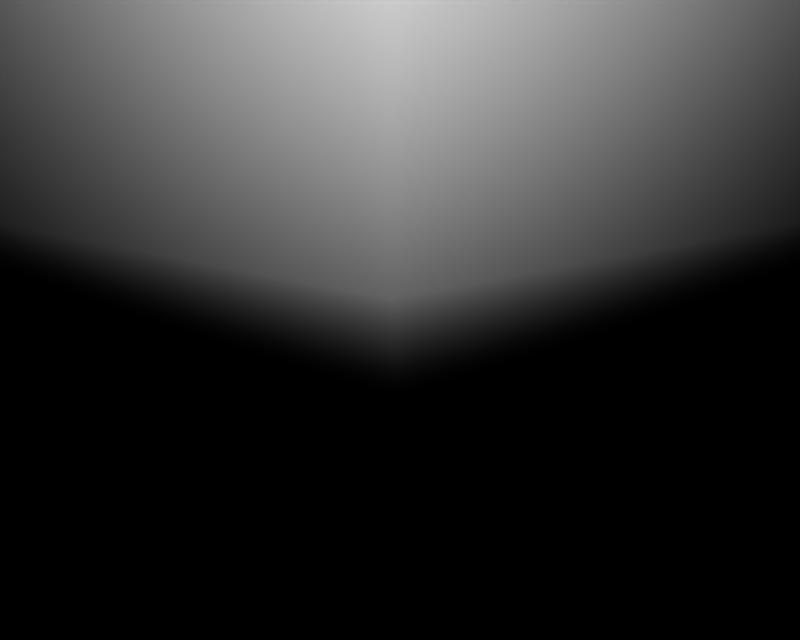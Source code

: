 # Source: BR_Shiftry.blend  (saved by Blender 2.66.1; exported with 4.5.12 LTS)
import bpy
from mathutils import Matrix  # noqa: F401  (used for matrix-valued properties, if any)

bpy.ops.wm.read_factory_settings(use_empty=True)
scene = bpy.context.scene
scene.name = '1'

# ---- collections
col_collection_1 = bpy.data.collections.new('Collection 1'); scene.collection.children.link(col_collection_1)

# ---- materials (node trees are filled in below, after node groups)
mat_mat_14 = bpy.data.materials.new('mat_14')
mat_mat_14.alpha_threshold = 0.0
mat_mat_14.specular_color = (0.5, 0.5, 0.5)
mat_mat_14.roughness = 0.5
mat_mat_0 = bpy.data.materials.new('mat_0')
mat_mat_0.alpha_threshold = 0.0
mat_mat_0.specular_color = (0.5, 0.5, 0.5)
mat_mat_0.roughness = 0.5
mat_mat_1 = bpy.data.materials.new('mat_1')
mat_mat_1.alpha_threshold = 0.0
mat_mat_1.specular_color = (0.5, 0.5, 0.5)
mat_mat_1.roughness = 0.5
mat_mat_10 = bpy.data.materials.new('mat_10')
mat_mat_10.alpha_threshold = 0.0
mat_mat_10.specular_color = (0.5, 0.5, 0.5)
mat_mat_10.roughness = 0.5
mat_mat_13 = bpy.data.materials.new('mat_13')
mat_mat_13.alpha_threshold = 0.0
mat_mat_13.specular_color = (0.5, 0.5, 0.5)
mat_mat_13.roughness = 0.5
mat_mat_2 = bpy.data.materials.new('mat_2')
mat_mat_2.alpha_threshold = 0.0
mat_mat_2.specular_color = (0.5, 0.5, 0.5)
mat_mat_2.roughness = 0.5
mat_mat_3 = bpy.data.materials.new('mat_3')
mat_mat_3.alpha_threshold = 0.0
mat_mat_3.specular_color = (0.5, 0.5, 0.5)
mat_mat_3.roughness = 0.5
mat_mat_4 = bpy.data.materials.new('mat_4')
mat_mat_4.alpha_threshold = 0.0
mat_mat_4.specular_color = (0.5, 0.5, 0.5)
mat_mat_4.roughness = 0.5
mat_mat_5 = bpy.data.materials.new('mat_5')
mat_mat_5.alpha_threshold = 0.0
mat_mat_5.specular_color = (0.5, 0.5, 0.5)
mat_mat_5.roughness = 0.5
mat_mat_12 = bpy.data.materials.new('mat_12')
mat_mat_12.alpha_threshold = 0.0
mat_mat_12.specular_color = (0.5, 0.5, 0.5)
mat_mat_12.roughness = 0.5
mat_mat_6 = bpy.data.materials.new('mat_6')
mat_mat_6.alpha_threshold = 0.0
mat_mat_6.specular_color = (0.5, 0.5, 0.5)
mat_mat_6.roughness = 0.5
mat_mat_7 = bpy.data.materials.new('mat_7')
mat_mat_7.alpha_threshold = 0.0
mat_mat_7.specular_color = (0.5, 0.5, 0.5)
mat_mat_7.roughness = 0.5
mat_mat_11 = bpy.data.materials.new('mat_11')
mat_mat_11.alpha_threshold = 0.0
mat_mat_11.specular_color = (0.5, 0.5, 0.5)
mat_mat_11.roughness = 0.5
mat_mat_8 = bpy.data.materials.new('mat_8')
mat_mat_8.alpha_threshold = 0.0
mat_mat_8.specular_color = (0.5, 0.5, 0.5)
mat_mat_8.roughness = 0.5
mat_mat_9 = bpy.data.materials.new('mat_9')
mat_mat_9.alpha_threshold = 0.0
mat_mat_9.specular_color = (0.5, 0.5, 0.5)
mat_mat_9.roughness = 0.5

# ---- material node trees

# ---- cameras
cam_camera_001 = bpy.data.cameras.new('Camera.001')
cam_camera_001.passepartout_alpha = 0.2
cam_camera_001.clip_end = 100.0
cam_camera_001.lens = 35.0
cam_camera_001.sensor_width = 32.0
cam_camera_001.sensor_height = 18.0
cam_camera_001.show_passepartout = False
cam_camera_001.show_safe_areas = True
cam_camera_001.dof.focus_distance = 0.0
cam_camera_001.dof.aperture_fstop = 128.0

# ---- lights
light_lamp = bpy.data.lights.new('Lamp', 'POINT')
light_lamp.transmission_factor = 0.0
light_lamp.energy = 103.0
light_lamp.shadow_buffer_clip_start = 0.5
light_lamp.shadow_soft_size = 1.0
light_lamp.shadow_maximum_resolution = 0.006
light_lamp.use_absolute_resolution = True
light_lamp.cycles.use_multiple_importance_sampling = False

# ---- meshes
me_dirteng_mat_14 = bpy.data.meshes.new('dirteng_mat_14')
me_dirteng_mat_14.from_pydata([(7.375, 7.653, 0.1074), (7.703, 7.653, -0.7343), (6.8, 7.653, -0.45), (7.126, 7.54, -0.2554), (5.535, 7.653, 0.3696), (6.8, 7.653, -0.45), (6.071, 7.462, 0.794), (7.375, 7.653, 0.1074), (6.529, 7.653, 1.186), (5.535, 7.653, 0.3696), (6.529, 7.653, 1.186), (4.987, 7.653, 1.216), (5.57, 7.652, 1.445), (6.8, 7.653, 4.409), (7.703, 7.649, 4.516), (7.375, 7.653, 3.594), (6.071, 7.462, 2.988), (6.8, 7.653, 4.409), (5.535, 7.651, 3.524), (7.121, 7.54, 4.037), (6.529, 7.651, 2.596), (7.375, 7.653, 3.594), (6.529, 7.651, 2.596), (5.535, 7.651, 3.524), (5.57, 7.652, 2.337), (4.987, 7.653, 2.565), (8.802, 7.652, 2.435), (9.786, 7.648, 1.891), (8.802, 7.652, 1.347), (7.034, 7.44, 1.891), (8.802, 7.652, 2.435), (7.034, 7.65, 2.807), (8.756, 7.527, 1.891), (7.034, 7.65, 0.9747), (8.802, 7.652, 1.347), (7.034, 7.65, 0.9747), (7.034, 7.65, 2.807), (5.57, 7.652, 1.445), (5.311, 7.446, 1.905), (5.57, 7.652, 2.337), (-6.829, 7.653, -0.45), (-7.732, 7.653, -0.5473), (-7.404, 7.653, 0.1074), (-6.1, 7.462, 0.794), (-6.829, 7.653, -0.45), (-5.564, 7.653, 0.3696), (-7.15, 7.215, -0.08498), (-6.558, 7.653, 1.186), (-7.404, 7.653, 0.1074), (-6.558, 7.653, 1.186), (-5.564, 7.653, 0.3696), (-5.599, 7.652, 1.445), (-5.016, 7.653, 1.216), (-7.404, 7.653, 3.594), (-7.732, 7.649, 4.516), (-6.829, 7.653, 4.409), (-7.15, 7.54, 4.037), (-5.564, 7.651, 3.524), (-6.829, 7.653, 4.409), (-6.1, 7.462, 2.988), (-7.404, 7.653, 3.594), (-6.558, 7.651, 2.596), (-5.564, 7.651, 3.524), (-6.558, 7.651, 2.596), (-5.016, 7.653, 2.565), (-5.599, 7.652, 2.337), (-8.831, 7.653, 1.347), (-9.815, 7.653, 1.891), (-8.831, 7.653, 2.435), (-8.785, 7.527, 1.891), (-7.062, 7.65, 2.807), (-8.831, 7.653, 2.435), (-7.062, 7.44, 1.891), (-8.831, 7.653, 1.347), (-7.062, 7.653, 0.9747), (-7.062, 7.65, 2.807), (-7.062, 7.653, 0.9747), (-5.34, 7.446, 1.905), (-5.599, 7.652, 1.445), (-5.599, 7.652, 2.337), (7.703, 7.653, -0.7343), (5.158, 7.425, 1.421), (7.703, 7.649, 4.516), (5.158, 7.425, 2.361), (9.786, 7.648, 1.891), (4.796, 7.416, 1.9), (4.79, 7.67, 1.686), (4.79, 7.67, 2.115), (-7.732, 7.653, -0.5473), (-5.187, 7.425, 1.421), (-7.732, 7.649, 4.516), (-5.187, 7.425, 2.361), (-9.815, 7.653, 1.891), (-4.824, 7.416, 1.9), (-4.819, 7.67, 2.115), (-4.819, 7.67, 1.686)], [], [(0, 1, 2), (3, 4, 5), (3, 6, 4), (7, 6, 3), (7, 8, 6), (9, 0, 2), (10, 0, 9), (11, 10, 9), (11, 12, 10), (13, 14, 15), (16, 17, 18), (16, 19, 17), (20, 19, 16), (20, 21, 19), (22, 13, 15), (22, 23, 13), (24, 23, 22), (24, 25, 23), (26, 27, 28), (29, 30, 31), (29, 32, 30), (33, 32, 29), (33, 34, 32), (35, 26, 28), (35, 36, 26), (12, 36, 35), (12, 24, 36), (29, 37, 33), (29, 38, 37), (31, 38, 29), (31, 39, 38), (40, 41, 42), (43, 44, 45), (43, 46, 44), (47, 46, 43), (47, 48, 46), (49, 40, 42), (49, 50, 40), (51, 50, 49), (51, 52, 50), (53, 54, 55), (56, 57, 58), (56, 59, 57), (60, 59, 56), (60, 61, 59), (62, 53, 55), (62, 63, 53), (64, 63, 62), (64, 65, 63), (66, 67, 68), (69, 70, 71), (69, 72, 70), (73, 72, 69), (73, 74, 72), (75, 66, 68), (75, 76, 66), (65, 76, 75), (65, 51, 76), (77, 74, 78), (77, 72, 74), (79, 72, 77), (79, 70, 72), (3, 80, 7), (3, 5, 80), (4, 81, 11), (4, 6, 81), (37, 81, 6), (6, 8, 37), (82, 19, 21), (82, 17, 19), (83, 18, 25), (83, 16, 18), (39, 16, 83), (39, 20, 16), (84, 32, 34), (84, 30, 32), (83, 38, 39), (83, 81, 38), (85, 81, 83), (85, 11, 81), (86, 11, 85), (86, 12, 11), (87, 12, 86), (87, 24, 12), (25, 24, 87), (87, 85, 25), (83, 25, 85), (81, 37, 38), (88, 46, 48), (88, 44, 46), (89, 45, 52), (89, 43, 45), (78, 43, 89), (78, 47, 43), (56, 90, 60), (56, 58, 90), (57, 91, 64), (57, 59, 91), (79, 91, 59), (59, 61, 79), (69, 92, 73), (69, 71, 92), (77, 91, 79), (77, 89, 91), (78, 89, 77), (93, 91, 89), (93, 64, 91), (94, 64, 93), (94, 65, 64), (51, 65, 94), (94, 95, 51), (52, 51, 95), (95, 93, 52), (89, 52, 93)])
me_dirteng_mat_14.polygons.foreach_set('use_smooth', [True] * 114)
_k = set([(0, 1), (0, 10), (1, 2), (2, 9), (4, 5), (4, 11), (5, 80), (7, 8), (7, 80), (8, 37), (9, 11), (10, 12), (12, 35), (13, 14), (13, 23), (14, 15), (15, 22), (17, 18), (17, 82), (18, 25), (20, 21), (20, 39), (21, 82), (22, 24), (23, 25), (24, 36), (26, 27), (26, 36), (27, 28), (28, 35), (30, 31), (30, 84), (31, 39), (33, 34), (33, 37), (34, 84), (40, 41), (40, 50), (41, 42), (42, 49), (44, 45), (44, 88), (45, 52), (47, 48), (47, 78), (48, 88), (49, 51), (50, 52), (51, 76), (53, 54), (53, 63), (54, 55), (55, 62), (57, 58), (57, 64), (58, 90), (60, 61), (60, 90), (61, 79), (62, 64), (63, 65), (65, 75), (66, 67), (66, 76), (67, 68), (68, 75), (70, 71), (70, 79), (71, 92), (73, 74), (73, 92), (74, 78), (85, 86), (85, 87), (86, 87), (93, 94), (93, 95), (94, 95)])
me_dirteng_mat_14.attributes.new('sharp_edge', 'BOOLEAN', 'EDGE').data.foreach_set('value', [ (min(e.vertices), max(e.vertices)) in _k for e in me_dirteng_mat_14.edges])
_uv = me_dirteng_mat_14.uv_layers.new(name='UVTex')
_uv.uv.foreach_set('vector', [0.1796, 0.6488, 0.4022, 0.8802, 0.7477, 0.6806, 0.4472, 0.6703, 0.9126, 0.2553, 0.7477, 0.6806, 0.4472, 0.6703, 0.4472, 0.2553, 0.9126, 0.2553, 0.1796, 0.6488, 0.4472, 0.2553, 0.4472, 0.6703, 0.1796, 0.6488, 0.07877, 0.2684, 0.4472, 0.2553, 0.9126, 0.2553, 0.1796, 0.6488, 0.7477, 0.6806, 0.07877, 0.2684, 0.1796, 0.6488, 0.9126, 0.2553, 0.7343, -0.04254, 0.07877, 0.2684, 0.9126, 0.2553, 0.7343, -0.04254, 0.3824, 0.02745, 0.07877, 0.2684, 0.2208, 0.6171, 0.5714, 0.7885, 0.8229, 0.5573, 0.5108, 0.2235, 0.2208, 0.6171, 0.04528, 0.2362, 0.5108, 0.2235, 0.5212, 0.5995, 0.2208, 0.6171, 0.8797, 0.2252, 0.5212, 0.5995, 0.5108, 0.2235, 0.8797, 0.2252, 0.8229, 0.5573, 0.5212, 0.5995, 0.8797, 0.2252, 0.2208, 0.6171, 0.8229, 0.5573, 0.8797, 0.2252, 0.04528, 0.2362, 0.2208, 0.6171, 0.57, 0.01522, 0.04528, 0.2362, 0.8797, 0.2252, 0.57, 0.01522, 0.2163, -0.03853, 0.04528, 0.2362, 0.2121, 0.7803, 0.4835, 0.9739, 0.7549, 0.7803, 0.4915, 0.3815, 0.2121, 0.7803, -0.02391, 0.3815, 0.4915, 0.3815, 0.4835, 0.7713, 0.2121, 0.7803, 1.007, 0.3815, 0.4835, 0.7713, 0.4915, 0.3815, 1.007, 0.3815, 0.7549, 0.7803, 0.4835, 0.7713, 1.007, 0.3815, 0.2121, 0.7803, 0.7549, 0.7803, 1.007, 0.3815, -0.02391, 0.3815, 0.2121, 0.7803, 0.744, 0.01211, -0.02391, 0.3815, 1.007, 0.3815, 0.744, 0.01211, 0.2542, 0.01211, -0.02391, 0.3815, 0.4915, 0.3815, 0.744, 0.01211, 1.007, 0.3815, 0.4915, 0.3815, 0.4912, -0.03928, 0.744, 0.01211, -0.02391, 0.3815, 0.4912, -0.03928, 0.4915, 0.3815, -0.02391, 0.3815, 0.2542, 0.01211, 0.4912, -0.03928, 0.7477, 0.6806, 0.4022, 0.8802, 0.1796, 0.6488, 0.4472, 0.2553, 0.7477, 0.6806, 0.9126, 0.2553, 0.4472, 0.2553, 0.4472, 0.6703, 0.7477, 0.6806, 0.07877, 0.2684, 0.4472, 0.6703, 0.4472, 0.2553, 0.07877, 0.2684, 0.1796, 0.6488, 0.4472, 0.6703, 0.07877, 0.2684, 0.7477, 0.6806, 0.1796, 0.6488, 0.07877, 0.2684, 0.9126, 0.2553, 0.7477, 0.6806, 0.3824, 0.02745, 0.9126, 0.2553, 0.07877, 0.2684, 0.3824, 0.02745, 0.7343, -0.04254, 0.9126, 0.2553, 0.8229, 0.5573, 0.5714, 0.7885, 0.2208, 0.6171, 0.5212, 0.5995, 0.04528, 0.2362, 0.2208, 0.6171, 0.5212, 0.5995, 0.5108, 0.2235, 0.04528, 0.2362, 0.8229, 0.5573, 0.5108, 0.2235, 0.5212, 0.5995, 0.8229, 0.5573, 0.8797, 0.2252, 0.5108, 0.2235, 0.04528, 0.2362, 0.8229, 0.5573, 0.2208, 0.6171, 0.04528, 0.2362, 0.8797, 0.2252, 0.8229, 0.5573, 0.2163, -0.03853, 0.8797, 0.2252, 0.04528, 0.2362, 0.2163, -0.03853, 0.57, 0.01522, 0.8797, 0.2252, 0.7549, 0.7803, 0.4835, 0.9739, 0.2121, 0.7803, 0.4835, 0.7713, -0.02391, 0.3815, 0.2121, 0.7803, 0.4835, 0.7713, 0.4915, 0.3815, -0.02391, 0.3815, 0.7549, 0.7803, 0.4915, 0.3815, 0.4835, 0.7713, 0.7549, 0.7803, 1.007, 0.3815, 0.4915, 0.3815, -0.02391, 0.3815, 0.7549, 0.7803, 0.2121, 0.7803, -0.02391, 0.3815, 1.007, 0.3815, 0.7549, 0.7803, 0.2542, 0.01211, 1.007, 0.3815, -0.02391, 0.3815, 0.2542, 0.01211, 0.744, 0.01211, 1.007, 0.3815, 0.4912, -0.03928, 1.007, 0.3815, 0.744, 0.01211, 0.4912, -0.03928, 0.4915, 0.3815, 1.007, 0.3815, 0.2542, 0.01211, 0.4915, 0.3815, 0.4912, -0.03928, 0.2542, 0.01211, -0.02391, 0.3815, 0.4915, 0.3815, 0.4472, 0.6703, 0.4022, 0.8802, 0.1796, 0.6488, 0.4472, 0.6703, 0.7477, 0.6806, 0.4022, 0.8802, 0.9126, 0.2553, 0.5717, -0.04933, 0.7343, -0.04254, 0.9126, 0.2553, 0.4472, 0.2553, 0.5717, -0.04933, 0.3824, 0.02745, 0.5717, -0.04933, 0.4472, 0.2553, 0.4472, 0.2553, 0.07877, 0.2684, 0.3824, 0.02745, 0.5714, 0.7885, 0.5212, 0.5995, 0.8229, 0.5573, 0.5714, 0.7885, 0.2208, 0.6171, 0.5212, 0.5995, 0.3786, -0.04909, 0.04528, 0.2362, 0.2163, -0.03853, 0.3786, -0.04909, 0.5108, 0.2235, 0.04528, 0.2362, 0.57, 0.01522, 0.5108, 0.2235, 0.3786, -0.04909, 0.57, 0.01522, 0.8797, 0.2252, 0.5108, 0.2235, 0.4835, 0.9739, 0.4835, 0.7713, 0.7549, 0.7803, 0.4835, 0.9739, 0.2121, 0.7803, 0.4835, 0.7713, 0.2408, -0.06965, 0.4912, -0.03928, 0.2542, 0.01211, 0.2408, -0.06965, 0.7572, -0.06965, 0.4912, -0.03928, 0.4939, -0.1415, 0.7572, -0.06965, 0.2408, -0.06965, 0.4939, -0.1415, 0.8695, -0.1034, 0.7572, -0.06965, 0.6117, -0.1425, 0.8695, -0.1034, 0.4939, -0.1415, 0.6117, -0.1425, 0.744, 0.01211, 0.8695, -0.1034, 0.3762, -0.1425, 0.744, 0.01211, 0.6117, -0.1425, 0.3762, -0.1425, 0.2542, 0.01211, 0.744, 0.01211, 0.1286, -0.1034, 0.2542, 0.01211, 0.3762, -0.1425, 0.3762, -0.1425, 0.4939, -0.1415, 0.1286, -0.1034, 0.2408, -0.06965, 0.1286, -0.1034, 0.4939, -0.1415, 0.7572, -0.06965, 0.744, 0.01211, 0.4912, -0.03928, 0.4022, 0.8802, 0.4472, 0.6703, 0.1796, 0.6488, 0.4022, 0.8802, 0.7477, 0.6806, 0.4472, 0.6703, 0.5717, -0.04933, 0.9126, 0.2553, 0.7343, -0.04254, 0.5717, -0.04933, 0.4472, 0.2553, 0.9126, 0.2553, 0.3824, 0.02745, 0.4472, 0.2553, 0.5717, -0.04933, 0.3824, 0.02745, 0.07877, 0.2684, 0.4472, 0.2553, 0.5212, 0.5995, 0.5714, 0.7885, 0.8229, 0.5573, 0.5212, 0.5995, 0.2208, 0.6171, 0.5714, 0.7885, 0.04528, 0.2362, 0.3786, -0.04909, 0.2163, -0.03853, 0.04528, 0.2362, 0.5108, 0.2235, 0.3786, -0.04909, 0.57, 0.01522, 0.3786, -0.04909, 0.5108, 0.2235, 0.5108, 0.2235, 0.8797, 0.2252, 0.57, 0.01522, 0.4835, 0.7713, 0.4835, 0.9739, 0.7549, 0.7803, 0.4835, 0.7713, 0.2121, 0.7803, 0.4835, 0.9739, 0.4912, -0.03928, 0.2408, -0.06965, 0.2542, 0.01211, 0.4912, -0.03928, 0.7572, -0.06965, 0.2408, -0.06965, 0.744, 0.01211, 0.7572, -0.06965, 0.4912, -0.03928, 0.4939, -0.1415, 0.2408, -0.06965, 0.7572, -0.06965, 0.4939, -0.1415, 0.1286, -0.1034, 0.2408, -0.06965, 0.3762, -0.1425, 0.1286, -0.1034, 0.4939, -0.1415, 0.3762, -0.1425, 0.2542, 0.01211, 0.1286, -0.1034, 0.744, 0.01211, 0.2542, 0.01211, 0.3762, -0.1425, 0.3762, -0.1425, 0.6117, -0.1425, 0.744, 0.01211, 0.8695, -0.1034, 0.744, 0.01211, 0.6117, -0.1425, 0.6117, -0.1425, 0.4939, -0.1415, 0.8695, -0.1034, 0.7572, -0.06965, 0.8695, -0.1034, 0.4939, -0.1415])
me_dirteng_mat_14.materials.append(mat_mat_14)
me_dirteng_mat_14.use_remesh_preserve_volume = False
me_dirteng_mat_14.use_remesh_preserve_attributes = False
me_dirteng_mat_14.use_mirror_vertex_groups = False
me_dirteng_mat_14.update()
me_dirteng_mat_0 = bpy.data.meshes.new('dirteng_mat_0')
me_dirteng_mat_0.from_pydata([(1.367, 10.8, 2.029), (1.826, 10.34, 2.089), (1.774, 11.72, 1.931), (1.429, 9.624, 2.176), (1.902, 10.26, 1.308), (2.477, 11.01, 0.9989), (2.282, 11.4, 2.031), (2.523, 11.94, 1.323), (2.167, 12.43, 1.325), (2.868, 13.1, 0.7011), (2.655, 11.93, 0.6798), (-1.816, 11.72, 1.931), (-1.826, 10.34, 2.089), (-1.408, 10.8, 2.029), (-2.282, 11.35, 1.772), (-2.565, 11.94, 1.323), (-2.519, 11.01, 0.9989), (-2.697, 11.93, 0.6798), (-2.91, 13.1, 0.7011), (-2.209, 12.43, 1.325), (-1.944, 10.26, 1.308), (-1.471, 9.624, 2.176)], [], [(0, 1, 2), (0, 3, 1), (4, 1, 3), (4, 5, 1), (6, 1, 5), (6, 2, 1), (7, 2, 6), (7, 8, 2), (8, 7, 9), (7, 10, 9), (10, 7, 5), (7, 6, 5), (11, 12, 13), (11, 14, 12), (15, 14, 11), (15, 16, 14), (17, 16, 15), (15, 18, 17), (19, 18, 15), (15, 11, 19), (16, 12, 14), (16, 20, 12), (21, 12, 20), (21, 13, 12)])
me_dirteng_mat_0.polygons.foreach_set('use_smooth', [True] * 24)
_k = set([(0, 2), (0, 3), (2, 8), (3, 4), (4, 5), (5, 10), (8, 9), (9, 10), (11, 13), (11, 19), (13, 21), (16, 17), (16, 20), (17, 18), (18, 19), (20, 21)])
me_dirteng_mat_0.attributes.new('sharp_edge', 'BOOLEAN', 'EDGE').data.foreach_set('value', [ (min(e.vertices), max(e.vertices)) in _k for e in me_dirteng_mat_0.edges])
_uv = me_dirteng_mat_0.uv_layers.new(name='UVTex')
_uv.uv.foreach_set('vector', [0.07987, 0.3773, 0.4315, 0.2849, -0.09626, 0.681, 0.07987, 0.3773, 0.4994, 0.03468, 0.4315, 0.2849, 0.9878, 0.3773, 0.4315, 0.2849, 0.4994, 0.03468, 0.9878, 0.3773, 1.085, 0.681, 0.4315, 0.2849, 0.3707, 0.645, 0.4315, 0.2849, 1.085, 0.681, 0.3707, 0.645, -0.09626, 0.681, 0.4315, 0.2849, 0.4941, 0.896, -0.09626, 0.681, 0.3707, 0.645, 0.4941, 0.896, 0.1214, 0.9926, -0.09626, 0.681, 0.4994, 1.327, 0.1214, 0.9926, 0.4941, 0.896, 0.4941, 0.896, 0.9395, 0.9926, 0.4994, 1.327, 1.085, 0.681, 0.9395, 0.9926, 0.4941, 0.896, 0.4941, 0.896, 0.3707, 0.645, 1.085, 0.681, -0.09626, 0.681, 0.4315, 0.2849, 0.07987, 0.3773, -0.09626, 0.681, 0.3707, 0.645, 0.4315, 0.2849, 0.4941, 0.896, 0.3707, 0.645, -0.09626, 0.681, 0.4941, 0.896, 1.085, 0.681, 0.3707, 0.645, 0.9395, 0.9926, 1.085, 0.681, 0.4941, 0.896, 0.4941, 0.896, 0.4994, 1.327, 0.9395, 0.9926, 0.1214, 0.9926, 0.4994, 1.327, 0.4941, 0.896, 0.4941, 0.896, -0.09626, 0.681, 0.1214, 0.9926, 1.085, 0.681, 0.4315, 0.2849, 0.3707, 0.645, 1.085, 0.681, 0.9878, 0.3773, 0.4315, 0.2849, 0.4994, 0.03468, 0.4315, 0.2849, 0.9878, 0.3773, 0.4994, 0.03468, 0.07987, 0.3773, 0.4315, 0.2849])
me_dirteng_mat_0.materials.append(mat_mat_0)
me_dirteng_mat_0.use_remesh_preserve_volume = False
me_dirteng_mat_0.use_remesh_preserve_attributes = False
me_dirteng_mat_0.use_mirror_vertex_groups = False
me_dirteng_mat_0.update()
me_dirteng_mat_1 = bpy.data.meshes.new('dirteng_mat_1')
me_dirteng_mat_1.from_pydata([(1.367, 10.8, 2.029), (1.902, 10.26, 1.308), (1.429, 9.624, 2.176), (1.968, 11.34, 1.271), (1.774, 11.72, 1.931), (2.167, 12.43, 1.325), (2.655, 11.93, 0.6798), (2.477, 11.01, 0.9989), (2.868, 13.1, 0.7011), (-1.944, 10.26, 1.308), (-1.408, 10.8, 2.029), (-1.471, 9.624, 2.176), (-2.01, 11.34, 1.271), (-2.519, 11.01, 0.9989), (-2.697, 11.93, 0.6798), (-2.209, 12.43, 1.325), (-1.816, 11.72, 1.931), (-2.91, 13.1, 0.7011), (-0.02098, 8.699, 3.177), (-0.2371, 8.847, 4.607), (-0.43, 8.896, 3.454), (-0.01267, 8.694, 4.534), (0.2055, 8.849, 4.607), (0.09245, 8.764, 5.578), (-0.01724, 9.108, 4.677), (-0.01433, 8.883, 5.717), (-0.1094, 8.763, 5.581), (-0.1696, 9.494, 3.489), (0.1106, 9.499, 3.486), (0.3897, 8.9, 3.455)], [], [(0, 1, 2), (0, 3, 1), (3, 0, 4), (4, 5, 3), (6, 3, 5), (6, 7, 3), (1, 3, 7), (5, 8, 6), (9, 10, 11), (9, 12, 10), (13, 12, 9), (13, 14, 12), (15, 12, 14), (15, 16, 12), (10, 12, 16), (14, 17, 15), (18, 19, 20), (18, 21, 19), (22, 21, 18), (22, 23, 21), (24, 23, 22), (24, 25, 23), (26, 25, 24), (26, 23, 25), (21, 23, 26), (26, 19, 21), (24, 19, 26), (24, 27, 19), (28, 27, 24), (24, 22, 28), (29, 28, 22), (22, 18, 29), (27, 20, 19)])
me_dirteng_mat_1.polygons.foreach_set('use_smooth', [True] * 33)
_k = set([(0, 2), (0, 4), (1, 2), (1, 7), (4, 5), (5, 8), (6, 7), (6, 8), (9, 11), (9, 13), (10, 11), (10, 16), (13, 14), (14, 17), (15, 16), (15, 17), (18, 20), (18, 29), (20, 27), (27, 28), (28, 29)])
me_dirteng_mat_1.attributes.new('sharp_edge', 'BOOLEAN', 'EDGE').data.foreach_set('value', [ (min(e.vertices), max(e.vertices)) in _k for e in me_dirteng_mat_1.edges])
_uv = me_dirteng_mat_1.uv_layers.new(name='UVTex')
_uv.uv.foreach_set('vector', [0.1491, 0.2651, 0.9178, 0.2651, 0.5043, -0.125, 0.1491, 0.2651, 0.5516, 0.5015, 0.9178, 0.2651, 0.5516, 0.5015, 0.1491, 0.2651, 0.0, 0.5, 0.0, 0.5, 0.1842, 0.7411, 0.5516, 0.5015, 0.8769, 0.7411, 0.5516, 0.5015, 0.1842, 0.7411, 0.8769, 0.7411, 1.0, 0.5, 0.5516, 0.5015, 0.9178, 0.2651, 0.5516, 0.5015, 1.0, 0.5, 0.1842, 0.7411, 0.5043, 1.0, 0.8769, 0.7411, 0.9178, 0.2651, 0.1491, 0.2651, 0.5043, -0.125, 0.9178, 0.2651, 0.5516, 0.5015, 0.1491, 0.2651, 1.0, 0.5, 0.5516, 0.5015, 0.9178, 0.2651, 1.0, 0.5, 0.8769, 0.7411, 0.5516, 0.5015, 0.1842, 0.7411, 0.5516, 0.5015, 0.8769, 0.7411, 0.1842, 0.7411, 0.0, 0.5, 0.5516, 0.5015, 0.1491, 0.2651, 0.5516, 0.5015, 0.0, 0.5, 0.8769, 0.7411, 0.5043, 1.0, 0.1842, 0.7411, 0.5015, -0.2056, 0.102, 0.3138, -0.2362, 0.199, 0.5015, -0.2056, 0.5034, 0.02688, 0.102, 0.3138, 0.8972, 0.3115, 0.5034, 0.02688, 0.5015, -0.2056, 0.8972, 0.3115, 0.6866, 0.3357, 0.5034, 0.02688, 0.5007, 0.7868, 0.6866, 0.3357, 0.8972, 0.3115, 0.5007, 0.7868, 0.4957, 0.5735, 0.6866, 0.3357, 0.3239, 0.3377, 0.4957, 0.5735, 0.5007, 0.7868, 0.3239, 0.3377, 0.6866, 0.3357, 0.4957, 0.5735, 0.5034, 0.02688, 0.6866, 0.3357, 0.3239, 0.3377, 0.3239, 0.3377, 0.102, 0.3138, 0.5034, 0.02688, 0.5007, 0.7868, 0.102, 0.3138, 0.3239, 0.3377, 0.5007, 0.7868, 0.2406, 1.264, 0.102, 0.3138, 0.7442, 1.267, 0.2406, 1.264, 0.5007, 0.7868, 0.5007, 0.7868, 0.8972, 0.3115, 0.7442, 1.267, 1.236, 0.1946, 0.7442, 1.267, 0.8972, 0.3115, 0.8972, 0.3115, 0.5015, -0.2056, 1.236, 0.1946, 0.2406, 1.264, -0.2362, 0.199, 0.102, 0.3138])
me_dirteng_mat_1.materials.append(mat_mat_1)
me_dirteng_mat_1.use_remesh_preserve_volume = False
me_dirteng_mat_1.use_remesh_preserve_attributes = False
me_dirteng_mat_1.use_mirror_vertex_groups = False
me_dirteng_mat_1.update()
me_dirteng_mat_10 = bpy.data.meshes.new('dirteng_mat_10')
me_dirteng_mat_10.from_pydata([(-2.278, 1.618, -4.248), (-0.02098, 5.18, -3.485), (-0.02098, 2.166, -4.895), (-2.435, 4.757, -2.668), (-3.255, 0.9327, -2.904), (-3.452, 4.133, -1.058), (2.393, 4.757, -2.668), (2.236, 1.618, -4.248), (3.411, 4.133, -1.058), (3.213, 0.9327, -2.904), (-3.058, 8.482, 1.658), (-2.029, 8.754, 2.595), (-1.448, 9.761, 2.482), (-2.079, 7.959, 2.27), (-2.143, 6.864, 1.612), (-0.02098, 8.315, 0.9791), (-2.823, 6.705, 1.533), (-1.905, 3.69, 0.06591), (-0.02098, 1.325, -0.7027), (1.863, 3.69, 0.06591), (2.781, 6.705, 1.533), (2.101, 6.863, 1.611), (2.037, 7.958, 2.27), (3.016, 8.482, 1.658), (1.987, 8.754, 2.595), (1.406, 9.761, 2.482), (-2.284, 6.131, 2.315), (-1.734, 7.018, 3.051), (-1.105, 8.437, 2.783), (-1.726, 6.286, 2.825), (-1.179, 8.097, 3.481), (-1.029, 7.404, 3.532), (-0.2956, 9.132, 3.587), (-0.02098, 9.442, 3.623), (1.063, 8.437, 2.783), (1.692, 7.018, 3.051), (2.242, 6.131, 2.315), (1.684, 6.286, 2.825), (1.137, 8.097, 3.481), (0.9872, 7.404, 3.532), (0.2537, 9.132, 3.587), (-3.175, 7.227, -0.4456), (-2.587, 7.711, -1.075), (-1.168, 7.465, -2.334), (1.126, 7.465, -2.334), (2.821, 7.807, -0.8419), (3.133, 7.227, -0.4456), (-0.02098, 0.2797, -1.484), (-0.02098, -0.1775, -3.717), (-1.657, 0.05536, -4.939), (-1.341, 0.9728, -6.502), (-1.421, 1.345, -5.211), (-0.02098, 1.403, -7.484), (1.379, 1.345, -5.211), (2.359, 0.605, -5.955), (1.615, 0.05535, -4.939), (-2.401, 0.605, -5.955), (1.311, 0.9953, -6.552)], [], [(0, 1, 2), (0, 3, 1), (3, 0, 4), (4, 5, 3), (6, 2, 1), (6, 7, 2), (8, 7, 6), (8, 9, 7), (10, 11, 12), (10, 13, 11), (14, 13, 10), (14, 15, 13), (16, 15, 14), (16, 17, 15), (5, 17, 16), (5, 4, 17), (18, 17, 4), (18, 19, 17), (9, 19, 18), (9, 8, 19), (20, 19, 8), (20, 15, 19), (21, 15, 20), (21, 22, 15), (23, 22, 21), (23, 24, 22), (25, 24, 23), (15, 17, 19), (21, 20, 23), (10, 16, 14), (13, 26, 11), (13, 27, 26), (28, 27, 13), (28, 29, 27), (30, 29, 28), (28, 31, 30), (32, 31, 28), (28, 33, 32), (15, 33, 28), (15, 34, 33), (22, 34, 15), (22, 35, 34), (36, 35, 22), (22, 24, 36), (28, 13, 15), (37, 34, 35), (37, 38, 34), (39, 34, 38), (39, 40, 34), (33, 34, 40), (41, 5, 16), (41, 3, 5), (42, 3, 41), (42, 43, 3), (1, 3, 43), (43, 44, 1), (6, 1, 44), (44, 45, 6), (46, 6, 45), (46, 8, 6), (20, 8, 46), (4, 47, 18), (4, 48, 47), (49, 48, 4), (49, 50, 48), (51, 50, 49), (51, 48, 50), (52, 48, 51), (52, 53, 48), (2, 53, 52), (2, 7, 53), (54, 53, 7), (54, 55, 53), (9, 55, 54), (9, 48, 55), (47, 48, 9), (9, 18, 47), (7, 9, 54), (51, 2, 52), (51, 0, 2), (56, 0, 51), (4, 0, 56), (49, 4, 56), (56, 51, 49), (55, 57, 53), (55, 48, 57), (53, 57, 48)])
me_dirteng_mat_10.polygons.foreach_set('use_smooth', [True] * 87)
_k = set([(10, 12), (10, 16), (11, 12), (11, 26), (16, 41), (20, 23), (20, 46), (23, 25), (24, 25), (24, 36), (26, 27), (27, 29), (29, 30), (30, 31), (31, 32), (32, 33), (33, 40), (35, 36), (35, 37), (37, 38), (38, 39), (39, 40), (41, 42), (42, 43), (43, 44), (44, 45), (45, 46)])
me_dirteng_mat_10.attributes.new('sharp_edge', 'BOOLEAN', 'EDGE').data.foreach_set('value', [ (min(e.vertices), max(e.vertices)) in _k for e in me_dirteng_mat_10.edges])
_uv = me_dirteng_mat_10.uv_layers.new(name='UVTex')
_uv.uv.foreach_set('vector', [0.2039, 0.219, 0.5, 0.5932, 0.5, 0.2723, 0.2039, 0.219, 0.1832, 0.5488, 0.5, 0.5932, 0.1832, 0.5488, 0.2039, 0.219, 0.07561, 0.152, 0.07561, 0.152, 0.04967, 0.4832, 0.1832, 0.5488, 0.8168, 0.5488, 0.5, 0.2723, 0.5, 0.5932, 0.8168, 0.5488, 0.7961, 0.219, 0.5, 0.2723, 0.9503, 0.4832, 0.7961, 0.219, 0.8168, 0.5488, 0.9503, 0.4832, 0.9244, 0.152, 0.7961, 0.219, 0.1015, 0.8831, 0.2365, 0.8371, 0.3127, 0.9382, 0.1015, 0.8831, 0.2299, 0.8287, 0.2365, 0.8371, 0.2216, 0.715, 0.2299, 0.8287, 0.1015, 0.8831, 0.2216, 0.715, 0.5, 0.772, 0.2299, 0.8287, 0.1322, 0.6822, 0.5, 0.772, 0.2216, 0.715, 0.1322, 0.6822, 0.2527, 0.4366, 0.5, 0.772, 0.04967, 0.4832, 0.2527, 0.4366, 0.1322, 0.6822, 0.04967, 0.4832, 0.07561, 0.152, 0.2527, 0.4366, 0.5, 0.201, 0.2527, 0.4366, 0.07561, 0.152, 0.5, 0.201, 0.7473, 0.4366, 0.2527, 0.4366, 0.9244, 0.152, 0.7473, 0.4366, 0.5, 0.201, 0.9244, 0.152, 0.9503, 0.4832, 0.7473, 0.4366, 0.8678, 0.6822, 0.7473, 0.4366, 0.9503, 0.4832, 0.8678, 0.6822, 0.5, 0.772, 0.7473, 0.4366, 0.7784, 0.715, 0.5, 0.772, 0.8678, 0.6822, 0.7784, 0.715, 0.7701, 0.8287, 0.5, 0.772, 0.8985, 0.8831, 0.7701, 0.8287, 0.7784, 0.715, 0.8985, 0.8831, 0.7635, 0.8371, 0.7701, 0.8287, 0.6873, 0.9382, 0.7635, 0.8371, 0.8985, 0.8831, 0.5, 0.772, 0.2527, 0.4366, 0.7473, 0.4366, 0.7784, 0.715, 0.8678, 0.6822, 0.8985, 0.8831, 0.1015, 0.8831, 0.1322, 0.6822, 0.2216, 0.715, 0.2299, 0.8287, 0.2031, 0.6399, 0.2365, 0.8371, 0.2299, 0.8287, 0.2752, 0.7069, 0.2031, 0.6399, 0.3577, 0.7992, 0.2752, 0.7069, 0.2299, 0.8287, 0.3577, 0.7992, 0.2762, 0.6413, 0.2752, 0.7069, 0.3481, 0.7406, 0.2762, 0.6413, 0.3577, 0.7992, 0.3577, 0.7992, 0.3677, 0.6719, 0.3481, 0.7406, 0.464, 0.8342, 0.3677, 0.6719, 0.3577, 0.7992, 0.3577, 0.7992, 0.5, 0.8625, 0.464, 0.8342, 0.5, 0.772, 0.5, 0.8625, 0.3577, 0.7992, 0.5, 0.772, 0.6423, 0.7992, 0.5, 0.8625, 0.7701, 0.8287, 0.6423, 0.7992, 0.5, 0.772, 0.7701, 0.8287, 0.7248, 0.7069, 0.6423, 0.7992, 0.7969, 0.6399, 0.7248, 0.7069, 0.7701, 0.8287, 0.7701, 0.8287, 0.7635, 0.8371, 0.7969, 0.6399, 0.3577, 0.7992, 0.2299, 0.8287, 0.5, 0.772, 0.7238, 0.6413, 0.6423, 0.7992, 0.7248, 0.7069, 0.7238, 0.6413, 0.6519, 0.7406, 0.6423, 0.7992, 0.6323, 0.6719, 0.6423, 0.7992, 0.6519, 0.7406, 0.6323, 0.6719, 0.536, 0.8342, 0.6423, 0.7992, 0.5, 0.8625, 0.6423, 0.7992, 0.536, 0.8342, 0.08605, 0.8105, 0.04967, 0.4832, 0.1322, 0.6822, 0.08605, 0.8105, 0.1832, 0.5488, 0.04967, 0.4832, 0.1632, 0.8818, 0.1832, 0.5488, 0.08605, 0.8105, 0.1632, 0.8818, 0.3495, 0.8932, 0.1832, 0.5488, 0.5, 0.5932, 0.1832, 0.5488, 0.3495, 0.8932, 0.3495, 0.8932, 0.6505, 0.8932, 0.5, 0.5932, 0.8168, 0.5488, 0.5, 0.5932, 0.6505, 0.8932, 0.6505, 0.8932, 0.873, 0.8818, 0.8168, 0.5488, 0.914, 0.8105, 0.8168, 0.5488, 0.873, 0.8818, 0.914, 0.8105, 0.9503, 0.4832, 0.8168, 0.5488, 0.8678, 0.6822, 0.9503, 0.4832, 0.914, 0.8105, 0.07561, 0.152, 0.5, 0.09465, 0.5, 0.201, 0.07561, 0.152, 0.5, 0.03442, 0.5, 0.09465, 0.2852, 0.04482, 0.5, 0.03442, 0.07561, 0.152, 0.2852, 0.04482, 0.3267, 0.02931, 0.5, 0.03442, 0.3163, 0.1812, 0.3267, 0.02931, 0.2852, 0.04482, 0.3163, 0.1812, 0.5, 0.03442, 0.3267, 0.02931, 0.5, 0.05702, 0.5, 0.03442, 0.3163, 0.1812, 0.5, 0.05702, 0.6837, 0.1812, 0.5, 0.03442, 0.5, 0.2723, 0.6837, 0.1812, 0.5, 0.05702, 0.5, 0.2723, 0.7961, 0.219, 0.6837, 0.1812, 0.8123, 0.04954, 0.6837, 0.1812, 0.7961, 0.219, 0.8123, 0.04954, 0.7148, 0.04482, 0.6837, 0.1812, 0.9244, 0.152, 0.7148, 0.04482, 0.8123, 0.04954, 0.9244, 0.152, 0.5, 0.03442, 0.7148, 0.04482, 0.5, 0.09465, 0.5, 0.03442, 0.9244, 0.152, 0.9244, 0.152, 0.5, 0.201, 0.5, 0.09465, 0.7961, 0.219, 0.9244, 0.152, 0.8123, 0.04954, 0.3163, 0.1812, 0.5, 0.2723, 0.5, 0.05702, 0.3163, 0.1812, 0.2039, 0.219, 0.5, 0.2723, 0.1877, 0.04954, 0.2039, 0.219, 0.3163, 0.1812, 0.07561, 0.152, 0.2039, 0.219, 0.1877, 0.04954, 0.2852, 0.04482, 0.07561, 0.152, 0.1877, 0.04954, 0.1877, 0.04954, 0.3163, 0.1812, 0.2852, 0.04482, 0.7148, 0.04482, 0.6748, 0.02931, 0.6837, 0.1812, 0.7148, 0.04482, 0.5, 0.03442, 0.6748, 0.02931, 0.6837, 0.1812, 0.6748, 0.02931, 0.5, 0.03442])
me_dirteng_mat_10.materials.append(mat_mat_10)
me_dirteng_mat_10.use_remesh_preserve_volume = False
me_dirteng_mat_10.use_remesh_preserve_attributes = False
me_dirteng_mat_10.use_mirror_vertex_groups = False
me_dirteng_mat_10.update()
me_dirteng_mat_13 = bpy.data.meshes.new('dirteng_mat_13')
me_dirteng_mat_13.from_pydata([(4.79, 7.67, 2.115), (3.973, 7.342, 1.899), (4.796, 7.416, 1.9), (3.968, 7.735, 2.127), (4.79, 7.67, 1.686), (3.968, 7.735, 1.672), (-4.01, 7.735, 2.127), (-4.824, 7.416, 1.9), (-4.015, 7.342, 1.899), (-4.819, 7.67, 2.115), (-4.01, 7.735, 1.672), (-4.819, 7.67, 1.686)], [], [(0, 1, 2), (0, 3, 1), (3, 0, 4), (4, 5, 3), (2, 5, 4), (2, 1, 5), (6, 7, 8), (6, 9, 7), (10, 9, 6), (10, 11, 9), (8, 11, 10), (8, 7, 11)])
me_dirteng_mat_13.polygons.foreach_set('use_smooth', [True] * 12)
_k = set([(0, 2), (0, 4), (1, 3), (1, 5), (2, 4), (3, 5), (6, 8), (6, 10), (7, 9), (7, 11), (8, 10), (9, 11)])
me_dirteng_mat_13.attributes.new('sharp_edge', 'BOOLEAN', 'EDGE').data.foreach_set('value', [ (min(e.vertices), max(e.vertices)) in _k for e in me_dirteng_mat_13.edges])
_uv = me_dirteng_mat_13.uv_layers.new(name='UVTex')
_uv.uv.foreach_set('vector', [0.09542, 0.9046, 0.3647, -1.225, 0.4905, 0.9208, 0.09542, 0.9046, -0.11, -1.242, 0.3647, -1.225, -0.11, -1.242, 0.09542, 0.9046, 0.8856, 0.9046, 0.8856, 0.9046, 0.8394, -1.242, -0.11, -1.242, 0.4905, 0.9208, 0.8394, -1.242, 0.8856, 0.9046, 0.4905, 0.9208, 0.3647, -1.225, 0.8394, -1.242, -0.11, -1.242, 0.4905, 0.9208, 0.3647, -1.225, -0.11, -1.242, 0.09542, 0.9046, 0.4905, 0.9208, 0.8394, -1.242, 0.09542, 0.9046, -0.11, -1.242, 0.8394, -1.242, 0.8856, 0.9046, 0.09542, 0.9046, 0.3647, -1.225, 0.8856, 0.9046, 0.8394, -1.242, 0.3647, -1.225, 0.4905, 0.9208, 0.8856, 0.9046])
me_dirteng_mat_13.materials.append(mat_mat_13)
me_dirteng_mat_13.use_remesh_preserve_volume = False
me_dirteng_mat_13.use_remesh_preserve_attributes = False
me_dirteng_mat_13.use_mirror_vertex_groups = False
me_dirteng_mat_13.update()
me_dirteng_mat_2 = bpy.data.meshes.new('dirteng_mat_2')
me_dirteng_mat_2.from_pydata([(0.7209, 3.747, 2.911), (-0.7628, 3.747, 2.911), (-0.7999, 3.291, 1.104), (0.7579, 3.291, 1.104), (-0.775, 5.197, 3.604), (0.733, 5.197, 3.604), (0.6895, 6.35, 3.514), (-0.7315, 6.35, 3.514), (-0.02098, 7.353, 3.617), (-0.6703, 7.467, 3.538), (-0.688, 7.277, 3.537), (-0.02098, 7.548, 3.614), (0.6461, 7.277, 3.537), (0.6283, 7.467, 3.538), (-0.7092, 7.454, 3.347), (-0.02098, 7.552, 3.461), (0.6672, 7.454, 3.347), (-1.655, 4.13, 1.104), (-1.577, 4.556, 2.527), (-1.021, 4.616, 3.721), (-1.577, 5.197, 2.917), (-1.499, 6.053, 2.602), (-1.605, 4.868, 2.093), (-1.845, 6.564, 1.298), (-1.476, 6.882, 2.462), (-0.7985, 7.449, 3.383), (-0.8512, 7.944, 3.183), (1.458, 6.832, 3.142), (0.7565, 7.449, 3.383), (1.434, 6.77, 2.415), (0.8092, 7.944, 3.183), (1.803, 6.564, 1.298), (1.563, 4.868, 2.093), (1.535, 5.197, 2.917), (1.535, 4.556, 2.527), (0.9794, 4.616, 3.721), (-0.02098, 4.705, 3.989), (1.613, 4.13, 1.104)], [], [(0, 1, 2), (3, 0, 2), (4, 5, 6), (7, 4, 6), (8, 9, 10), (8, 11, 9), (12, 11, 8), (12, 13, 11), (11, 14, 9), (11, 15, 14), (13, 15, 11), (13, 16, 15), (1, 17, 2), (1, 18, 17), (19, 18, 1), (19, 20, 18), (4, 20, 19), (4, 7, 20), (21, 20, 7), (21, 22, 20), (23, 22, 21), (21, 24, 23), (25, 24, 21), (25, 26, 24), (14, 26, 25), (25, 9, 14), (10, 9, 25), (25, 21, 10), (7, 10, 21), (7, 8, 10), (6, 8, 7), (6, 12, 8), (27, 12, 6), (27, 28, 12), (29, 28, 27), (29, 30, 28), (16, 28, 30), (16, 13, 28), (12, 28, 13), (22, 18, 20), (22, 17, 18), (27, 31, 29), (27, 32, 31), (33, 32, 27), (33, 34, 32), (35, 34, 33), (35, 0, 34), (36, 0, 35), (1, 0, 36), (19, 1, 36), (36, 4, 19), (5, 4, 36), (36, 35, 5), (33, 5, 35), (33, 6, 5), (27, 6, 33), (34, 37, 32), (34, 0, 37), (37, 0, 3)])
me_dirteng_mat_2.polygons.foreach_set('use_smooth', [True] * 59)
_k = set([(2, 3), (2, 17), (3, 37), (14, 15), (14, 26), (15, 16), (16, 30), (17, 22), (22, 23), (23, 24), (24, 26), (29, 30), (29, 31), (31, 32), (32, 37)])
me_dirteng_mat_2.attributes.new('sharp_edge', 'BOOLEAN', 'EDGE').data.foreach_set('value', [ (min(e.vertices), max(e.vertices)) in _k for e in me_dirteng_mat_2.edges])
_uv = me_dirteng_mat_2.uv_layers.new(name='UVTex')
_uv.uv.foreach_set('vector', [0.6934, 0.1238, 0.3066, 0.1238, 0.297, 0.01173, 0.703, 0.01173, 0.6934, 0.1238, 0.297, 0.01173, 0.3035, 0.4487, 0.6965, 0.4487, 0.6853, 0.6014, 0.3147, 0.6014, 0.3035, 0.4487, 0.6853, 0.6014, 0.5, 0.764, 0.297, 0.8867, 0.326, 0.754, 0.5, 0.764, 0.496, 0.8715, 0.297, 0.8867, 0.674, 0.754, 0.496, 0.8715, 0.5, 0.764, 0.674, 0.754, 0.723, 0.8848, 0.496, 0.8715, 0.496, 0.8715, 0.283, 0.989, 0.297, 0.8867, 0.496, 0.8715, 0.5, 0.9819, 0.283, 0.989, 0.723, 0.8848, 0.5, 0.9819, 0.496, 0.8715, 0.723, 0.8848, 0.746, 0.984, 0.5, 0.9819, 0.3066, 0.1238, 0.07405, 0.2178, 0.297, 0.01173, 0.3066, 0.1238, 0.09434, 0.3225, 0.07405, 0.2178, 0.2392, 0.3371, 0.09434, 0.3225, 0.3066, 0.1238, 0.2392, 0.3371, 0.09434, 0.4954, 0.09434, 0.3225, 0.3035, 0.4487, 0.09434, 0.4954, 0.2392, 0.3371, 0.3035, 0.4487, 0.3147, 0.6014, 0.09434, 0.4954, 0.1146, 0.6901, 0.09434, 0.4954, 0.3147, 0.6014, 0.1146, 0.6901, 0.03125, 0.4353, 0.09434, 0.4954, 0.0245, 0.8155, 0.03125, 0.4353, 0.1146, 0.6901, 0.1146, 0.6901, 0.08036, 0.9286, 0.0245, 0.8155, 0.227, 0.889, 0.08036, 0.9286, 0.1146, 0.6901, 0.227, 0.889, 0.181, 0.986, 0.08036, 0.9286, 0.283, 0.989, 0.181, 0.986, 0.227, 0.889, 0.227, 0.889, 0.297, 0.8867, 0.283, 0.989, 0.326, 0.754, 0.297, 0.8867, 0.227, 0.889, 0.227, 0.889, 0.1146, 0.6901, 0.326, 0.754, 0.3147, 0.6014, 0.326, 0.754, 0.1146, 0.6901, 0.3147, 0.6014, 0.5, 0.764, 0.326, 0.754, 0.6853, 0.6014, 0.5, 0.764, 0.3147, 0.6014, 0.6853, 0.6014, 0.674, 0.754, 0.5, 0.764, 0.8854, 0.6901, 0.674, 0.754, 0.6853, 0.6014, 0.8854, 0.6901, 0.807, 0.871, 0.674, 0.754, 0.9464, 0.9598, 0.807, 0.871, 0.8854, 0.6901, 0.9464, 0.9598, 0.837, 0.986, 0.807, 0.871, 0.746, 0.984, 0.807, 0.871, 0.837, 0.986, 0.746, 0.984, 0.723, 0.8848, 0.807, 0.871, 0.674, 0.754, 0.807, 0.871, 0.723, 0.8848, 0.03125, 0.4353, 0.09434, 0.3225, 0.09434, 0.4954, 0.03125, 0.4353, 0.07405, 0.2178, 0.09434, 0.3225, 0.8854, 0.6901, 0.9755, 0.8155, 0.9464, 0.9598, 0.8854, 0.6901, 0.9799, 0.433, 0.9755, 0.8155, 0.9057, 0.4954, 0.9799, 0.433, 0.8854, 0.6901, 0.9057, 0.4954, 0.9057, 0.3225, 0.9799, 0.433, 0.7608, 0.3371, 0.9057, 0.3225, 0.9057, 0.4954, 0.7608, 0.3371, 0.6934, 0.1238, 0.9057, 0.3225, 0.5, 0.3434, 0.6934, 0.1238, 0.7608, 0.3371, 0.3066, 0.1238, 0.6934, 0.1238, 0.5, 0.3434, 0.2392, 0.3371, 0.3066, 0.1238, 0.5, 0.3434, 0.5, 0.3434, 0.3035, 0.4487, 0.2392, 0.3371, 0.6965, 0.4487, 0.3035, 0.4487, 0.5, 0.3434, 0.5, 0.3434, 0.7608, 0.3371, 0.6965, 0.4487, 0.9057, 0.4954, 0.6965, 0.4487, 0.7608, 0.3371, 0.9057, 0.4954, 0.6853, 0.6014, 0.6965, 0.4487, 0.8854, 0.6901, 0.6853, 0.6014, 0.9057, 0.4954, 0.9057, 0.3225, 0.9259, 0.2178, 0.9799, 0.433, 0.9057, 0.3225, 0.6934, 0.1238, 0.9259, 0.2178, 0.9259, 0.2178, 0.6934, 0.1238, 0.703, 0.01173])
me_dirteng_mat_2.materials.append(mat_mat_2)
me_dirteng_mat_2.use_remesh_preserve_volume = False
me_dirteng_mat_2.use_remesh_preserve_attributes = False
me_dirteng_mat_2.use_mirror_vertex_groups = False
me_dirteng_mat_2.update()
me_dirteng_mat_3 = bpy.data.meshes.new('dirteng_mat_3')
me_dirteng_mat_3.from_pydata([(0.7303, 7.745, 2.144), (-0.6901, 7.767, 2.066), (-0.7145, 6.946, 2.128), (0.6725, 6.946, 2.128), (-0.02098, 8.483, 3.356), (-0.9336, 8.451, 3.056), (-0.9665, 8.461, 3.109), (-0.8512, 7.944, 3.183), (-0.7092, 7.454, 3.347), (-0.02098, 7.552, 3.461), (0.6672, 7.454, 3.347), (0.8092, 7.944, 3.183), (0.8917, 8.451, 3.056), (0.9245, 8.461, 3.109)], [], [(0, 1, 2), (3, 0, 2), (1, 0, 4), (4, 5, 1), (6, 5, 4), (6, 7, 5), (2, 5, 7), (2, 1, 5), (8, 2, 7), (8, 9, 2), (3, 2, 9), (9, 10, 3), (11, 3, 10), (11, 12, 3), (13, 12, 11), (13, 4, 12), (0, 12, 4), (0, 3, 12)])
me_dirteng_mat_3.polygons.foreach_set('use_smooth', [True] * 18)
_k = set([(4, 6), (4, 13), (6, 7), (7, 8), (8, 9), (9, 10), (10, 11), (11, 13)])
me_dirteng_mat_3.attributes.new('sharp_edge', 'BOOLEAN', 'EDGE').data.foreach_set('value', [ (min(e.vertices), max(e.vertices)) in _k for e in me_dirteng_mat_3.edges])
_uv = me_dirteng_mat_3.uv_layers.new(name='UVTex')
_uv.uv.foreach_set('vector', [0.851, 0.7104, 0.1561, 0.7104, 0.1462, 0.4504, 0.8382, 0.4504, 0.851, 0.7104, 0.1462, 0.4504, 0.1561, 0.7104, 0.851, 0.7104, 0.5026, 0.9297, 0.5026, 0.9297, 0.1218, 0.7219, 0.1561, 0.7104, 0.164, 0.859, 0.1218, 0.7219, 0.5026, 0.9297, 0.164, 0.859, 0.1228, 0.3792, 0.1218, 0.7219, 0.1462, 0.4504, 0.1218, 0.7219, 0.1228, 0.3792, 0.1462, 0.4504, 0.1561, 0.7104, 0.1218, 0.7219, 0.2422, 0.1745, 0.1462, 0.4504, 0.1228, 0.3792, 0.2422, 0.1745, 0.4936, 0.1072, 0.1462, 0.4504, 0.8382, 0.4504, 0.1462, 0.4504, 0.4936, 0.1072, 0.4936, 0.1072, 0.7448, 0.1536, 0.8382, 0.4504, 0.8772, 0.4021, 0.8382, 0.4504, 0.7448, 0.1536, 0.8772, 0.4021, 0.8776, 0.75, 0.8382, 0.4504, 0.831, 0.854, 0.8776, 0.75, 0.8772, 0.4021, 0.831, 0.854, 0.5026, 0.9297, 0.8776, 0.75, 0.851, 0.7104, 0.8776, 0.75, 0.5026, 0.9297, 0.851, 0.7104, 0.8382, 0.4504, 0.8776, 0.75])
me_dirteng_mat_3.materials.append(mat_mat_3)
me_dirteng_mat_3.use_remesh_preserve_volume = False
me_dirteng_mat_3.use_remesh_preserve_attributes = False
me_dirteng_mat_3.use_mirror_vertex_groups = False
me_dirteng_mat_3.update()
me_dirteng_mat_4 = bpy.data.meshes.new('dirteng_mat_4')
me_dirteng_mat_4.from_pydata([(-0.9665, 8.461, 3.109), (-1.476, 6.882, 2.462), (-0.8512, 7.944, 3.183), (-1.973, 9.001, 1.858), (-0.02098, 9.49, 3.572), (-0.02098, 8.706, 3.373), (-0.02098, 8.57, 3.46), (0.9245, 8.461, 3.109), (-0.02098, 8.483, 3.356), (1.931, 9.001, 1.858), (1.434, 6.77, 2.415), (2.005, 6.922, 1.385), (1.803, 6.564, 1.298), (1.814, 6.148, -0.06471), (1.695, 6.77, -0.1899), (1.938, 7.77, -0.2593), (-0.02098, 6.77, -1.332), (-1.98, 7.77, -0.2593), (-1.737, 6.77, -0.1899), (-2.047, 6.923, 1.385), (-1.856, 6.148, -0.06471), (-1.845, 6.564, 1.298), (0.8092, 7.944, 3.183), (-1.691, 5.281, -0.264), (-1.491, 4.65, -0.9615), (-0.02098, 4.611, -1.674), (1.449, 4.65, -0.9615), (-0.02098, 3.968, -1.042), (0.7579, 3.291, 1.104), (-0.7999, 3.291, 1.104), (1.649, 5.281, -0.264), (-1.655, 4.13, 1.104), (-1.605, 4.868, 2.093), (1.613, 4.13, 1.104), (1.563, 4.868, 2.093)], [], [(0, 1, 2), (0, 3, 1), (3, 0, 4), (0, 5, 4), (5, 0, 6), (6, 7, 5), (8, 7, 6), (6, 0, 8), (7, 4, 5), (7, 9, 4), (10, 9, 7), (10, 11, 9), (12, 11, 10), (12, 13, 11), (14, 11, 13), (14, 15, 11), (16, 15, 14), (16, 17, 15), (18, 17, 16), (18, 19, 17), (20, 19, 18), (20, 21, 19), (1, 19, 21), (1, 3, 19), (17, 19, 3), (10, 7, 22), (11, 15, 9), (18, 23, 20), (18, 24, 23), (16, 24, 18), (16, 25, 24), (26, 25, 16), (26, 27, 25), (28, 27, 26), (28, 29, 27), (24, 27, 29), (24, 25, 27), (14, 26, 16), (14, 30, 26), (13, 30, 14), (31, 24, 29), (31, 23, 24), (32, 23, 31), (26, 33, 28), (26, 30, 33), (34, 33, 30)])
me_dirteng_mat_4.polygons.foreach_set('use_smooth', [True] * 46)
_k = set([(0, 2), (0, 8), (1, 2), (1, 21), (3, 4), (3, 17), (4, 9), (7, 8), (7, 22), (9, 15), (10, 12), (10, 22), (12, 13), (13, 30), (15, 17), (20, 21), (20, 23), (23, 32), (28, 29), (28, 33), (29, 31), (30, 34), (31, 32), (33, 34)])
me_dirteng_mat_4.attributes.new('sharp_edge', 'BOOLEAN', 'EDGE').data.foreach_set('value', [ (min(e.vertices), max(e.vertices)) in _k for e in me_dirteng_mat_4.edges])
_uv = me_dirteng_mat_4.uv_layers.new(name='UVTex')
_uv.uv.foreach_set('vector', [0.8665, 0.7926, 0.694, 0.6466, 0.8369, 0.7004, 0.8665, 0.7926, 0.4688, 0.9911, 0.694, 0.6466, 0.4688, 0.9911, 0.8665, 0.7926, 0.9062, 0.9807, 0.8665, 0.7926, 0.9177, 0.8155, 0.9062, 0.9807, 0.9177, 0.8155, 0.8665, 0.7926, 0.9171, 0.7866, 0.9171, 0.7866, 0.8665, 0.7926, 0.9177, 0.8155, 0.8997, 0.7792, 0.8665, 0.7926, 0.9171, 0.7866, 0.9171, 0.7866, 0.8665, 0.7926, 0.8997, 0.7792, 0.8665, 0.7926, 0.9062, 0.9807, 0.9177, 0.8155, 0.8665, 0.7926, 0.4688, 0.9911, 0.9062, 0.9807, 0.694, 0.6466, 0.4688, 0.9911, 0.8665, 0.7926, 0.694, 0.6466, 0.3951, 0.7403, 0.4688, 0.9911, 0.5089, 0.6071, 0.3951, 0.7403, 0.694, 0.6466, 0.5089, 0.6071, 0.3471, 0.5332, 0.3951, 0.7403, 0.2769, 0.6466, 0.3951, 0.7403, 0.3471, 0.5332, 0.2769, 0.6466, 0.1576, 0.9094, 0.3951, 0.7403, 0.0802, 0.6466, 0.1576, 0.9094, 0.2769, 0.6466, 0.0802, 0.6466, 0.1576, 0.9094, 0.1576, 0.9094, 0.2769, 0.6466, 0.1576, 0.9094, 0.0802, 0.6466, 0.2769, 0.6466, 0.3951, 0.7403, 0.1576, 0.9094, 0.3471, 0.5332, 0.3951, 0.7403, 0.2769, 0.6466, 0.3471, 0.5332, 0.5089, 0.6071, 0.3951, 0.7403, 0.694, 0.6466, 0.3951, 0.7403, 0.5089, 0.6071, 0.694, 0.6466, 0.4688, 0.9911, 0.3951, 0.7403, 0.1576, 0.9094, 0.3951, 0.7403, 0.4688, 0.9911, 0.694, 0.6466, 0.8665, 0.7926, 0.8369, 0.7004, 0.3951, 0.7403, 0.1576, 0.9094, 0.4688, 0.9911, 0.2769, 0.6466, 0.2485, 0.4229, 0.3471, 0.5332, 0.2769, 0.6466, 0.1284, 0.3387, 0.2485, 0.4229, 0.0802, 0.6466, 0.1284, 0.3387, 0.2769, 0.6466, 0.0802, 0.6466, -0.01562, 0.3373, 0.1284, 0.3387, 0.1284, 0.3387, -0.01562, 0.3373, 0.0802, 0.6466, 0.1284, 0.3387, 0.1146, 0.2143, -0.01562, 0.3373, 0.4996, 0.01304, 0.1146, 0.2143, 0.1284, 0.3387, 0.4996, 0.01304, 0.4996, 0.01304, 0.1146, 0.2143, 0.1284, 0.3387, 0.1146, 0.2143, 0.4996, 0.01304, 0.1284, 0.3387, -0.01562, 0.3373, 0.1146, 0.2143, 0.2769, 0.6466, 0.1284, 0.3387, 0.0802, 0.6466, 0.2769, 0.6466, 0.2485, 0.4229, 0.1284, 0.3387, 0.3471, 0.5332, 0.2485, 0.4229, 0.2769, 0.6466, 0.4996, 0.1658, 0.1284, 0.3387, 0.4996, 0.01304, 0.4996, 0.1658, 0.2485, 0.4229, 0.1284, 0.3387, 0.6699, 0.3002, 0.2485, 0.4229, 0.4996, 0.1658, 0.1284, 0.3387, 0.4996, 0.1658, 0.4996, 0.01304, 0.1284, 0.3387, 0.2485, 0.4229, 0.4996, 0.1658, 0.6699, 0.3002, 0.4996, 0.1658, 0.2485, 0.4229])
me_dirteng_mat_4.materials.append(mat_mat_4)
me_dirteng_mat_4.use_remesh_preserve_volume = False
me_dirteng_mat_4.use_remesh_preserve_attributes = False
me_dirteng_mat_4.use_mirror_vertex_groups = False
me_dirteng_mat_4.update()
me_dirteng_mat_5 = bpy.data.meshes.new('dirteng_mat_5')
me_dirteng_mat_5.from_pydata([(-3.433, 3.577, 1.05), (-2.862, 4.754, -0.8585), (-2.785, 3.455, -0.6671), (-3.78, 4.882, 1.047), (-2.636, 3.577, 2.438), (-2.719, 4.868, 2.746), (-1.272, 3.577, 1.657), (-1.605, 4.868, 2.093), (3.738, 4.882, 1.047), (2.743, 3.455, -0.6671), (2.82, 5.247, -0.8005), (3.391, 3.577, 1.05), (2.677, 4.868, 2.746), (2.594, 3.577, 2.438), (1.563, 4.868, 2.093), (1.23, 3.577, 1.657), (-1.691, 5.281, -0.264), (-1.03, 3.727, -0.5265), (-1.933, 2.708, 0.9574), (-2.151, 2.708, 0.5625), (-1.905, 2.223, 0.6725), (-2.523, 2.223, 0.5352), (-2.585, 2.708, 0.7834), (-2.39, 2.241, 1.3), (-2.38, 2.7, 1.363), (-1.856, 6.148, -0.06471), (-2.618, 6.148, 0.9589), (-2.172, 6.148, 2.022), (-1.845, 6.564, 1.298), (1.649, 5.281, -0.264), (1.06, 4.172, -0.5265), (2.109, 2.708, 0.5625), (1.891, 2.708, 0.9574), (1.975, 2.158, 0.7282), (2.441, 2.136, 1.351), (2.338, 2.7, 1.363), (2.543, 2.708, 0.7834), (2.533, 2.146, 0.5975), (1.814, 6.148, -0.06471), (2.576, 6.295, 1.586), (1.803, 6.564, 1.298), (2.13, 6.148, 2.022)], [], [(0, 1, 2), (0, 3, 1), (3, 0, 4), (4, 5, 3), (6, 5, 4), (6, 7, 5), (8, 9, 10), (8, 11, 9), (12, 11, 8), (12, 13, 11), (14, 13, 12), (14, 15, 13), (6, 16, 7), (6, 17, 16), (18, 17, 6), (18, 19, 17), (20, 19, 18), (20, 21, 19), (22, 19, 21), (21, 23, 22), (18, 23, 20), (18, 24, 23), (6, 24, 18), (6, 4, 24), (0, 24, 4), (0, 22, 24), (22, 0, 2), (23, 24, 22), (2, 19, 22), (2, 17, 19), (1, 17, 2), (1, 16, 17), (25, 16, 1), (1, 26, 25), (3, 26, 1), (3, 27, 26), (5, 27, 3), (5, 7, 27), (28, 27, 7), (28, 26, 27), (25, 26, 28), (29, 15, 14), (29, 30, 15), (10, 30, 29), (10, 9, 30), (31, 30, 9), (31, 32, 30), (33, 32, 31), (33, 34, 32), (35, 32, 34), (35, 15, 32), (13, 15, 35), (35, 11, 13), (36, 11, 35), (36, 9, 11), (31, 9, 36), (36, 37, 31), (34, 37, 36), (36, 35, 34), (32, 15, 30), (31, 37, 33), (38, 10, 29), (38, 39, 10), (40, 39, 38), (40, 41, 39), (14, 41, 40), (14, 12, 41), (8, 41, 12), (8, 39, 41), (10, 39, 8)])
me_dirteng_mat_5.polygons.foreach_set('use_smooth', [True] * 70)
_k = set([(7, 16), (7, 28), (14, 29), (14, 40), (16, 25), (20, 21), (20, 23), (21, 23), (25, 28), (29, 38), (33, 34), (33, 37), (34, 37), (38, 40)])
me_dirteng_mat_5.attributes.new('sharp_edge', 'BOOLEAN', 'EDGE').data.foreach_set('value', [ (min(e.vertices), max(e.vertices)) in _k for e in me_dirteng_mat_5.edges])
_uv = me_dirteng_mat_5.uv_layers.new(name='UVTex')
_uv.uv.foreach_set('vector', [0.876, 0.26, 0.877, 0.669, 0.6292, 0.1945, 0.876, 0.26, 1.008, 0.682, 0.877, 0.669, 1.008, 0.682, 0.876, 0.26, 0.476, 0.26, 0.476, 0.26, 0.471, 0.677, 1.008, 0.682, -0.011, 0.26, 0.471, 0.677, 0.476, 0.26, -0.011, 0.26, 0.064, 0.677, 0.471, 0.677, 1.008, 0.682, 0.7821, 0.2604, 0.877, 0.669, 1.008, 0.682, 0.8761, 0.2604, 0.7821, 0.2604, 0.471, 0.677, 0.8761, 0.2604, 1.008, 0.682, 0.471, 0.677, 0.476, 0.26, 0.8761, 0.2604, 0.064, 0.677, 0.476, 0.26, 0.471, 0.677, 0.064, 0.677, -0.01052, 0.2604, 0.476, 0.26, -0.011, 0.26, 0.272, 0.671, 0.2167, 0.5658, -0.011, 0.26, 0.188, 0.26, 0.272, 0.671, 0.321, -0.02, 0.188, 0.26, -0.011, 0.26, 0.321, -0.02, 0.4453, -0.03711, 0.188, 0.26, 0.3457, -0.1914, 0.4453, -0.03711, 0.321, -0.02, 0.3457, -0.1914, 0.5729, -0.1953, 0.4453, -0.03711, 0.587, -0.02, 0.4453, -0.03711, 0.5729, -0.1953, 0.5729, -0.1953, 0.4557, -0.1875, 0.587, -0.02, 0.321, -0.02, 0.4557, -0.1875, 0.3457, -0.1914, 0.321, -0.02, 0.442, -0.023, 0.4557, -0.1875, -0.011, 0.26, 0.442, -0.023, 0.321, -0.02, -0.011, 0.26, 0.476, 0.26, 0.442, -0.023, 0.876, 0.26, 0.442, -0.023, 0.476, 0.26, 0.876, 0.26, 0.587, -0.02, 0.442, -0.023, 0.587, -0.02, 0.876, 0.26, 0.6292, 0.1945, 0.4557, -0.1875, 0.442, -0.023, 0.5859, -0.03711, 0.6292, 0.1945, 0.4453, -0.03711, 0.5859, -0.03711, 0.6292, 0.1945, 0.188, 0.26, 0.4453, -0.03711, 0.877, 0.669, 0.188, 0.26, 0.6292, 0.1945, 0.877, 0.669, 0.272, 0.671, 0.188, 0.26, 0.2906, 1.066, 0.272, 0.671, 0.877, 0.669, 0.877, 0.669, 0.5906, 1.072, 0.2906, 1.066, 1.008, 0.682, 0.5906, 1.072, 0.877, 0.669, 1.008, 0.682, 0.4156, 1.062, 0.5906, 1.072, 0.471, 0.677, 0.4156, 1.062, 1.008, 0.682, 0.471, 0.677, 0.064, 0.677, 0.4156, 1.062, 0.246, 1.212, 0.4156, 1.062, 0.064, 0.677, 0.246, 1.212, 0.5906, 1.072, 0.4156, 1.062, 0.2906, 1.066, 0.5906, 1.072, 0.246, 1.212, 0.272, 0.671, -0.01052, 0.2604, 0.064, 0.677, 0.272, 0.671, 0.188, 0.26, -0.01052, 0.2604, 0.877, 0.669, 0.188, 0.26, 0.272, 0.671, 0.877, 0.669, 0.7821, 0.2604, 0.188, 0.26, 0.449, -0.02035, 0.188, 0.26, 0.7821, 0.2604, 0.449, -0.02035, 0.321, -0.02, 0.188, 0.26, 0.3434, -0.177, 0.321, -0.02, 0.449, -0.02035, 0.3434, -0.177, 0.4533, -0.1713, 0.321, -0.02, 0.442, -0.023, 0.321, -0.02, 0.4533, -0.1713, 0.442, -0.023, -0.01052, 0.2604, 0.321, -0.02, 0.476, 0.26, -0.01052, 0.2604, 0.442, -0.023, 0.442, -0.023, 0.8761, 0.2604, 0.476, 0.26, 0.587, -0.02035, 0.8761, 0.2604, 0.442, -0.023, 0.587, -0.02035, 0.7821, 0.2604, 0.8761, 0.2604, 0.449, -0.02035, 0.7821, 0.2604, 0.587, -0.02035, 0.587, -0.02035, 0.5694, -0.177, 0.449, -0.02035, 0.4533, -0.1713, 0.5694, -0.177, 0.587, -0.02035, 0.587, -0.02035, 0.442, -0.023, 0.4533, -0.1713, 0.321, -0.02, -0.01052, 0.2604, 0.188, 0.26, 0.449, -0.02035, 0.5694, -0.177, 0.3434, -0.177, 0.411, 1.091, 0.877, 0.669, 0.272, 0.671, 0.411, 1.091, 0.579, 1.091, 0.877, 0.669, 0.246, 1.212, 0.579, 1.091, 0.411, 1.091, 0.246, 1.212, 0.2867, 1.091, 0.579, 1.091, 0.064, 0.677, 0.2867, 1.091, 0.246, 1.212, 0.064, 0.677, 0.471, 0.677, 0.2867, 1.091, 1.008, 0.682, 0.2867, 1.091, 0.471, 0.677, 1.008, 0.682, 0.579, 1.091, 0.2867, 1.091, 0.877, 0.669, 0.579, 1.091, 1.008, 0.682])
me_dirteng_mat_5.materials.append(mat_mat_5)
me_dirteng_mat_5.use_remesh_preserve_volume = False
me_dirteng_mat_5.use_remesh_preserve_attributes = False
me_dirteng_mat_5.use_mirror_vertex_groups = False
me_dirteng_mat_5.update()
me_dirteng_mat_12 = bpy.data.meshes.new('dirteng_mat_12')
me_dirteng_mat_12.from_pydata([(3.591, 8.319, 2.313), (3.968, 7.735, 2.127), (3.968, 7.735, 1.672), (3.591, 8.32, 1.432), (-4.01, 7.735, 2.127), (-3.633, 8.319, 2.313), (-3.633, 8.32, 1.432), (-4.01, 7.735, 1.672), (3.591, 7.464, 1.091), (3.973, 7.342, 1.899), (3.591, 6.81, 1.892), (2.699, 6.627, 1.263), (2.699, 6.641, 2.543), (2.13, 6.962, 1.9), (1.867, 7.713, 2.428), (1.867, 7.71, 1.372), (2.443, 8.541, 1.9), (2.554, 7.838, 0.87), (2.554, 8.222, 2.848), (3.591, 7.463, 2.757), (-3.633, 7.563, 1.207), (-2.596, 7.824, 0.8614), (-2.485, 8.541, 1.9), (-1.909, 7.71, 1.372), (-1.917, 7.703, 2.431), (-2.172, 6.962, 1.9), (-2.741, 6.641, 2.543), (-2.741, 6.854, 1.686), (-3.633, 6.81, 1.892), (-4.015, 7.342, 1.899), (-2.596, 7.838, 2.93), (-3.633, 7.463, 2.757)], [], [(0, 1, 2), (3, 0, 2), (4, 5, 6), (7, 4, 6), (2, 8, 3), (2, 9, 8), (10, 8, 9), (10, 11, 8), (12, 11, 10), (12, 13, 11), (14, 13, 12), (14, 15, 13), (16, 15, 14), (16, 17, 15), (3, 17, 16), (3, 8, 17), (11, 17, 8), (11, 15, 17), (13, 15, 11), (16, 0, 3), (18, 0, 16), (14, 18, 16), (14, 12, 18), (19, 18, 12), (19, 0, 18), (1, 0, 19), (19, 9, 1), (10, 9, 19), (19, 12, 10), (6, 20, 7), (6, 21, 20), (22, 21, 6), (22, 23, 21), (24, 23, 22), (24, 25, 23), (26, 25, 24), (26, 27, 25), (28, 27, 26), (28, 20, 27), (29, 20, 28), (29, 7, 20), (21, 27, 20), (21, 23, 27), (25, 27, 23), (5, 22, 6), (5, 30, 22), (31, 30, 5), (31, 26, 30), (28, 26, 31), (31, 29, 28), (4, 29, 31), (31, 5, 4), (24, 30, 26), (24, 22, 30)])
me_dirteng_mat_12.polygons.foreach_set('use_smooth', [True] * 54)
_k = set([(1, 2), (1, 9), (2, 9), (4, 7), (4, 29), (7, 29)])
me_dirteng_mat_12.attributes.new('sharp_edge', 'BOOLEAN', 'EDGE').data.foreach_set('value', [ (min(e.vertices), max(e.vertices)) in _k for e in me_dirteng_mat_12.edges])
_uv = me_dirteng_mat_12.uv_layers.new(name='UVTex')
_uv.uv.foreach_set('vector', [0.7779, 0.1653, 0.6564, -0.07625, 0.349, -0.07625, 0.1836, 0.1653, 0.7779, 0.1653, 0.349, -0.07625, 0.6564, -0.07625, 0.7779, 0.1653, 0.1836, 0.1653, 0.349, -0.07625, 0.6564, -0.07625, 0.1836, 0.1653, 0.349, -0.07625, -0.04088, 0.1653, 0.1836, 0.1653, 0.349, -0.07625, 0.5053, -0.07931, -0.04088, 0.1653, 0.5041, 0.1653, -0.04088, 0.1653, 0.5053, -0.07931, 0.5041, 0.1653, 0.08131, 0.7375, -0.04088, 0.1653, 0.9397, 0.7375, 0.08131, 0.7375, 0.5041, 0.1653, 0.9397, 0.7375, 0.5083, 1.103, 0.08131, 0.7375, 0.8592, 1.272, 0.5083, 1.103, 0.9397, 0.7375, 0.8592, 1.272, 0.1472, 1.272, 0.5083, 1.103, 0.4976, 0.9017, 0.1472, 1.272, 0.8592, 1.272, 0.4976, 0.9017, -0.1921, 0.831, 0.1472, 1.272, 0.1836, 0.1653, -0.1921, 0.831, 0.4976, 0.9017, 0.1836, 0.1653, -0.04088, 0.1653, -0.1921, 0.831, 0.08131, 0.7375, -0.1921, 0.831, -0.04088, 0.1653, 0.08131, 0.7375, 0.1472, 1.272, -0.1921, 0.831, 0.5083, 1.103, 0.1472, 1.272, 0.08131, 0.7375, 0.4976, 0.9017, 0.7779, 0.1653, 0.1836, 0.1653, 1.197, 0.831, 0.7779, 0.1653, 0.4976, 0.9017, 0.8592, 1.272, 1.197, 0.831, 0.4976, 0.9017, 0.8592, 1.272, 0.9397, 0.7375, 1.197, 0.831, 1.083, 0.1653, 1.197, 0.831, 0.9397, 0.7375, 1.083, 0.1653, 0.7779, 0.1653, 1.197, 0.831, 0.6564, -0.07625, 0.7779, 0.1653, 1.083, 0.1653, 1.083, 0.1653, 0.5053, -0.07931, 0.6564, -0.07625, 0.5041, 0.1653, 0.5053, -0.07931, 1.083, 0.1653, 1.083, 0.1653, 0.9397, 0.7375, 0.5041, 0.1653, 0.1836, 0.1653, -0.04088, 0.1653, 0.349, -0.07625, 0.1836, 0.1653, -0.1921, 0.831, -0.04088, 0.1653, 0.4976, 0.9017, -0.1921, 0.831, 0.1836, 0.1653, 0.4976, 0.9017, 0.1472, 1.272, -0.1921, 0.831, 0.8592, 1.272, 0.1472, 1.272, 0.4976, 0.9017, 0.8592, 1.272, 0.5083, 1.103, 0.1472, 1.272, 0.9397, 0.7375, 0.5083, 1.103, 0.8592, 1.272, 0.9397, 0.7375, 0.08131, 0.7375, 0.5083, 1.103, 0.5041, 0.1653, 0.08131, 0.7375, 0.9397, 0.7375, 0.5041, 0.1653, -0.04088, 0.1653, 0.08131, 0.7375, 0.5053, -0.07931, -0.04088, 0.1653, 0.5041, 0.1653, 0.5053, -0.07931, 0.349, -0.07625, -0.04088, 0.1653, -0.1921, 0.831, 0.08131, 0.7375, -0.04088, 0.1653, -0.1921, 0.831, 0.1472, 1.272, 0.08131, 0.7375, 0.5083, 1.103, 0.08131, 0.7375, 0.1472, 1.272, 0.7779, 0.1653, 0.4976, 0.9017, 0.1836, 0.1653, 0.7779, 0.1653, 1.197, 0.831, 0.4976, 0.9017, 1.083, 0.1653, 1.197, 0.831, 0.7779, 0.1653, 1.083, 0.1653, 0.9397, 0.7375, 1.197, 0.831, 0.5041, 0.1653, 0.9397, 0.7375, 1.083, 0.1653, 1.083, 0.1653, 0.5053, -0.07931, 0.5041, 0.1653, 0.6564, -0.07625, 0.5053, -0.07931, 1.083, 0.1653, 1.083, 0.1653, 0.7779, 0.1653, 0.6564, -0.07625, 0.8592, 1.272, 1.197, 0.831, 0.9397, 0.7375, 0.8592, 1.272, 0.4976, 0.9017, 1.197, 0.831])
me_dirteng_mat_12.materials.append(mat_mat_12)
me_dirteng_mat_12.use_remesh_preserve_volume = False
me_dirteng_mat_12.use_remesh_preserve_attributes = False
me_dirteng_mat_12.use_mirror_vertex_groups = False
me_dirteng_mat_12.update()
me_dirteng_mat_6 = bpy.data.meshes.new('dirteng_mat_6')
me_dirteng_mat_6.from_pydata([(-3.01, 1.245, 1.09), (-1.98, 1.395, 2.969), (-3.481, 1.411, 2.4), (-1.736, 1.231, 1.432), (-2.84, 0.1198, 1.12), (-1.923, 0.1091, 1.367), (-2.696, 0.06258, 0.5258), (-1.751, 0.05153, 0.7794), (-2.81, 1.166, 0.2644), (-1.498, 1.151, 0.6167), (-2.607, 1.12, -0.5684), (-1.257, 1.104, -0.2057), (-2.476, 1.585, -0.7516), (-1.268, 1.571, -0.4272), (-2.523, 2.223, 0.5352), (-1.905, 2.223, 0.6725), (1.695, 1.036, 1.181), (3.451, 0.7308, 2.257), (1.938, 0.6881, 2.793), (2.978, 1.029, 0.8702), (1.768, 0.03748, 0.7618), (2.692, 0.00948, 0.5379), (1.597, 0.1681, 0.1459), (2.548, 0.1392, -0.08473), (1.457, 1.239, 0.3256), (2.779, 1.232, 0.005249), (1.221, 1.476, -0.5263), (2.581, 1.469, -0.8561), (1.283, 1.814, -0.6011), (2.499, 1.991, -0.8961), (1.975, 2.158, 0.7282), (2.533, 2.146, 0.5975), (-1.61, 1.706, 1.167), (-2.39, 2.241, 1.3), (-1.771, 1.947, 2.758), (-2.565, 2.169, 2.912), (-3.547, 1.882, 2.123), (-2.976, 1.722, 0.7997), (1.62, 1.593, 1.061), (1.787, 1.311, 2.75), (2.441, 2.136, 1.351), (2.604, 1.397, 2.995), (3.569, 1.268, 2.129), (2.996, 1.586, 0.7274)], [], [(0, 1, 2), (0, 3, 1), (3, 0, 4), (4, 5, 3), (6, 5, 4), (6, 7, 5), (8, 7, 6), (8, 9, 7), (10, 9, 8), (10, 11, 9), (12, 11, 10), (12, 13, 11), (14, 13, 12), (14, 15, 13), (4, 0, 8), (6, 4, 8), (7, 9, 3), (5, 7, 3), (16, 17, 18), (16, 19, 17), (20, 19, 16), (20, 21, 19), (22, 21, 20), (22, 23, 21), (24, 23, 22), (24, 25, 23), (26, 25, 24), (26, 27, 25), (28, 27, 26), (28, 29, 27), (30, 29, 28), (30, 31, 29), (19, 21, 23), (25, 19, 23), (24, 22, 20), (16, 24, 20), (11, 32, 9), (11, 13, 32), (15, 32, 13), (15, 33, 32), (34, 32, 33), (34, 3, 32), (1, 3, 34), (34, 35, 1), (33, 35, 34), (33, 36, 35), (37, 36, 33), (37, 0, 36), (8, 0, 37), (37, 10, 8), (12, 10, 37), (37, 14, 12), (33, 14, 37), (32, 3, 9), (35, 2, 1), (35, 36, 2), (0, 2, 36), (24, 38, 26), (24, 16, 38), (39, 38, 16), (39, 40, 38), (41, 40, 39), (41, 42, 40), (17, 42, 41), (17, 19, 42), (43, 42, 19), (43, 40, 42), (31, 40, 43), (43, 29, 31), (27, 29, 43), (43, 25, 27), (19, 25, 43), (18, 39, 16), (18, 41, 39), (17, 41, 18), (30, 38, 40), (30, 28, 38), (26, 38, 28)])
me_dirteng_mat_6.polygons.foreach_set('use_smooth', [True] * 78)
_k = set([(14, 15), (14, 33), (15, 33), (30, 31), (30, 40), (31, 40)])
me_dirteng_mat_6.attributes.new('sharp_edge', 'BOOLEAN', 'EDGE').data.foreach_set('value', [ (min(e.vertices), max(e.vertices)) in _k for e in me_dirteng_mat_6.edges])
_uv = me_dirteng_mat_6.uv_layers.new(name='UVTex')
_uv.uv.foreach_set('vector', [0.334, 0.9743, 0.8393, 0.9888, 0.1964, 0.9821, 0.334, 0.9743, 0.6597, 0.9743, 0.8393, 0.9888, 0.6597, 0.9743, 0.334, 0.9743, 0.3719, 0.8906, 0.3719, 0.8906, 0.6064, 0.8906, 0.6597, 0.9743, 0.409, 0.8906, 0.6064, 0.8906, 0.3719, 0.8906, 0.409, 0.8906, 0.6506, 0.8906, 0.6064, 0.8906, 0.3855, 0.9743, 0.6506, 0.8906, 0.409, 0.8906, 0.3855, 0.9743, 0.7211, 0.9743, 0.6506, 0.8906, 0.4773, 1.016, 0.7211, 0.9743, 0.3855, 0.9743, 0.4773, 1.016, 0.6912, 1.016, 0.7211, 0.9743, 0.8393, 0.08617, 0.1183, 0.006803, 0.9107, 0.01814, 0.8393, 0.08617, 0.2902, 0.06576, 0.1183, 0.006803, 0.7002, 0.2748, 0.2902, 0.06576, 0.8393, 0.08617, 0.7002, 0.2748, 0.4534, 0.255, 0.2902, 0.06576, 0.3719, 0.8906, 0.334, 0.9743, 0.3855, 0.9743, 0.409, 0.8906, 0.3719, 0.8906, 0.3855, 0.9743, 0.6506, 0.8906, 0.7211, 0.9743, 0.6597, 0.9743, 0.6064, 0.8906, 0.6506, 0.8906, 0.6597, 0.9743, 0.3936, 0.9743, 0.8393, 0.9888, 0.1964, 0.9821, 0.3936, 0.9743, 0.7193, 0.9743, 0.8393, 0.9888, 0.4157, 0.8906, 0.7193, 0.9743, 0.3936, 0.9743, 0.4157, 0.8906, 0.6501, 0.8906, 0.7193, 0.9743, 0.3715, 0.8906, 0.6501, 0.8906, 0.4157, 0.8906, 0.3715, 0.8906, 0.613, 0.8906, 0.6501, 0.8906, 0.3322, 0.9743, 0.613, 0.8906, 0.3715, 0.8906, 0.3322, 0.9743, 0.6678, 0.9743, 0.613, 0.8906, 0.374, 1.016, 0.6678, 0.9743, 0.3322, 0.9743, 0.374, 1.016, 0.5879, 1.016, 0.6678, 0.9743, 0.2902, 0.06576, 0.9107, 0.01814, 0.1183, 0.006803, 0.2902, 0.06576, 0.8393, 0.08617, 0.9107, 0.01814, 0.4534, 0.255, 0.8393, 0.08617, 0.2902, 0.06576, 0.4534, 0.255, 0.7002, 0.2748, 0.8393, 0.08617, 0.7193, 0.9743, 0.6501, 0.8906, 0.613, 0.8906, 0.6678, 0.9743, 0.7193, 0.9743, 0.613, 0.8906, 0.3322, 0.9743, 0.3715, 0.8906, 0.4157, 0.8906, 0.3936, 0.9743, 0.3322, 0.9743, 0.4157, 0.8906, 0.1183, 0.006803, 0.2411, 0.4332, 0.09598, 0.3878, 0.1183, 0.006803, 0.2902, 0.06576, 0.2411, 0.4332, 0.4534, 0.255, 0.2411, 0.4332, 0.2902, 0.06576, 0.4534, 0.255, 0.5773, 0.4577, 0.2411, 0.4332, 0.2165, 0.8254, 0.2411, 0.4332, 0.5773, 0.4577, 0.2165, 0.8254, 0.05357, 0.6508, 0.2411, 0.4332, 0.1607, 1.011, 0.05357, 0.6508, 0.2165, 0.8254, 0.2165, 0.8254, 0.4531, 0.8798, 0.1607, 1.011, 0.5773, 0.4577, 0.4531, 0.8798, 0.2165, 0.8254, 0.5773, 0.4577, 0.7924, 0.805, 0.4531, 0.8798, 0.8519, 0.475, 0.7924, 0.805, 0.5773, 0.4577, 0.8519, 0.475, 0.9799, 0.6259, 0.7924, 0.805, 0.933, 0.4286, 0.9799, 0.6259, 0.8519, 0.475, 0.8519, 0.475, 0.9107, 0.01814, 0.933, 0.4286, 0.8393, 0.08617, 0.9107, 0.01814, 0.8519, 0.475, 0.8519, 0.475, 0.7002, 0.2748, 0.8393, 0.08617, 0.5773, 0.4577, 0.7002, 0.2748, 0.8519, 0.475, 0.2411, 0.4332, 0.05357, 0.6508, 0.09598, 0.3878, 0.4531, 0.8798, 0.8839, 1.014, 0.1607, 1.011, 0.4531, 0.8798, 0.7924, 0.805, 0.8839, 1.014, 0.9799, 0.6259, 0.8839, 1.014, 0.7924, 0.805, 0.09598, 0.3878, 0.2411, 0.4332, 0.1183, 0.006803, 0.09598, 0.3878, 0.05357, 0.6508, 0.2411, 0.4332, 0.2165, 0.8254, 0.2411, 0.4332, 0.05357, 0.6508, 0.2165, 0.8254, 0.5773, 0.4577, 0.2411, 0.4332, 0.4531, 0.8798, 0.5773, 0.4577, 0.2165, 0.8254, 0.4531, 0.8798, 0.7924, 0.805, 0.5773, 0.4577, 0.8839, 1.014, 0.7924, 0.805, 0.4531, 0.8798, 0.8839, 1.014, 0.9799, 0.6259, 0.7924, 0.805, 0.8519, 0.475, 0.7924, 0.805, 0.9799, 0.6259, 0.8519, 0.475, 0.5773, 0.4577, 0.7924, 0.805, 0.7002, 0.2748, 0.5773, 0.4577, 0.8519, 0.475, 0.8519, 0.475, 0.8393, 0.08617, 0.7002, 0.2748, 0.9107, 0.01814, 0.8393, 0.08617, 0.8519, 0.475, 0.8519, 0.475, 0.933, 0.4286, 0.9107, 0.01814, 0.9799, 0.6259, 0.933, 0.4286, 0.8519, 0.475, 0.1607, 1.011, 0.2165, 0.8254, 0.05357, 0.6508, 0.1607, 1.011, 0.4531, 0.8798, 0.2165, 0.8254, 0.8839, 1.014, 0.4531, 0.8798, 0.1607, 1.011, 0.4534, 0.255, 0.2411, 0.4332, 0.5773, 0.4577, 0.4534, 0.255, 0.2902, 0.06576, 0.2411, 0.4332, 0.1183, 0.006803, 0.2411, 0.4332, 0.2902, 0.06576])
me_dirteng_mat_6.materials.append(mat_mat_6)
me_dirteng_mat_6.use_remesh_preserve_volume = False
me_dirteng_mat_6.use_remesh_preserve_attributes = False
me_dirteng_mat_6.use_mirror_vertex_groups = False
me_dirteng_mat_6.update()
me_dirteng_mat_7 = bpy.data.meshes.new('dirteng_mat_7')
me_dirteng_mat_7.from_pydata([(-0.4204, 7.69, 3.31), (-0.8078, 7.482, 2.87), (-0.8092, 7.585, 3.034), (-0.4205, 7.587, 3.147), (0.3785, 7.69, 3.31), (0.3785, 7.587, 3.147), (0.7414, 7.596, 3.13), (0.7397, 7.493, 2.968), (-0.4205, 7.378, 3.438), (-0.8092, 7.585, 3.034), (-0.81, 7.273, 3.163), (-0.4204, 7.69, 3.31), (0.3785, 7.378, 3.438), (0.3785, 7.69, 3.31), (0.7422, 7.284, 3.257), (0.7414, 7.596, 3.13), (0.3785, 8.237, 3.219), (0.9889, 8.054, 2.729), (0.9889, 8.095, 2.918), (0.3785, 8.196, 3.031), (-0.4204, 8.237, 3.219), (-0.4205, 8.196, 3.031), (-1.027, 8.095, 2.918), (-1.027, 8.054, 2.729), (0.3785, 8.549, 3.091), (0.9889, 8.095, 2.918), (0.9889, 8.407, 2.789), (0.3785, 8.237, 3.219), (-0.4204, 8.549, 3.091), (-0.4204, 8.237, 3.219), (-1.027, 8.407, 2.789), (-1.027, 8.095, 2.918)], [], [(0, 1, 2), (0, 3, 1), (3, 0, 4), (4, 5, 3), (6, 5, 4), (6, 7, 5), (8, 9, 10), (8, 11, 9), (12, 11, 8), (12, 13, 11), (14, 13, 12), (14, 15, 13), (16, 17, 18), (16, 19, 17), (20, 19, 16), (20, 21, 19), (22, 21, 20), (22, 23, 21), (24, 25, 26), (24, 27, 25), (28, 27, 24), (28, 29, 27), (30, 29, 28), (30, 31, 29)])
me_dirteng_mat_7.polygons.foreach_set('use_smooth', [True] * 24)
_k = set([(0, 2), (0, 4), (1, 2), (1, 3), (3, 5), (4, 6), (5, 7), (6, 7), (8, 10), (8, 12), (9, 10), (9, 11), (11, 13), (12, 14), (13, 15), (14, 15), (16, 18), (16, 20), (17, 18), (17, 19), (19, 21), (20, 22), (21, 23), (22, 23), (24, 26), (24, 28), (25, 26), (25, 27), (27, 29), (28, 30), (29, 31), (30, 31)])
me_dirteng_mat_7.attributes.new('sharp_edge', 'BOOLEAN', 'EDGE').data.foreach_set('value', [ (min(e.vertices), max(e.vertices)) in _k for e in me_dirteng_mat_7.edges])
_uv = me_dirteng_mat_7.uv_layers.new(name='UVTex')
_uv.uv.foreach_set('vector', [0.2624, 0.8125, 0.0, 0.7125, 0.0, 0.8125, 0.2624, 0.8125, 0.2624, 0.7125, 0.0, 0.7125, 0.2624, 0.7125, 0.2624, 0.8125, 0.7376, 0.8125, 0.7376, 0.8125, 0.7376, 0.7125, 0.2624, 0.7125, 1.0, 0.8125, 0.7376, 0.7125, 0.7376, 0.8125, 1.0, 0.8125, 1.0, 0.7125, 0.7376, 0.7125, 0.2624, 0.0, 0.0, 0.8125, 0.0, 0.0, 0.2624, 0.0, 0.2624, 0.8125, 0.0, 0.8125, 0.7376, 0.0, 0.2624, 0.8125, 0.2624, 0.0, 0.7376, 0.0, 0.7376, 0.8125, 0.2624, 0.8125, 1.0, 0.0, 0.7376, 0.8125, 0.7376, 0.0, 1.0, 0.0, 1.0, 0.8125, 0.7376, 0.8125, 0.3018, 0.8125, 0.0, 0.7125, 0.0, 0.8125, 0.3018, 0.8125, 0.3018, 0.7125, 0.0, 0.7125, 0.6982, 0.8125, 0.3018, 0.7125, 0.3018, 0.8125, 0.6982, 0.8125, 0.6982, 0.7125, 0.3018, 0.7125, 1.0, 0.8125, 0.6982, 0.7125, 0.6982, 0.8125, 1.0, 0.8125, 1.0, 0.7125, 0.6982, 0.7125, 0.3018, 0.0, 0.0, 0.8125, 0.0, 0.0, 0.3018, 0.0, 0.3018, 0.8125, 0.0, 0.8125, 0.6982, 0.0, 0.3018, 0.8125, 0.3018, 0.0, 0.6982, 0.0, 0.6982, 0.8125, 0.3018, 0.8125, 1.0, 0.0, 0.6982, 0.8125, 0.6982, 0.0, 1.0, 0.0, 1.0, 0.8125, 0.6982, 0.8125])
me_dirteng_mat_7.materials.append(mat_mat_7)
me_dirteng_mat_7.use_remesh_preserve_volume = False
me_dirteng_mat_7.use_remesh_preserve_attributes = False
me_dirteng_mat_7.use_mirror_vertex_groups = False
me_dirteng_mat_7.update()
me_dirteng_mat_11 = bpy.data.meshes.new('dirteng_mat_11')
me_dirteng_mat_11.from_pydata([(-0.4155, 9.779, 3.746), (-0.9245, 10.66, 1.975), (-1.448, 9.761, 2.482), (-0.02098, 10.14, 3.463), (-0.02098, 9.442, 3.623), (0.3735, 9.779, 3.746), (0.2948, 9.415, 3.763), (1.406, 9.761, 2.482), (1.137, 8.097, 3.481), (0.2537, 9.132, 3.587), (0.8826, 10.66, 1.975), (-0.3368, 9.415, 3.763), (-0.2956, 9.132, 3.587), (-1.179, 8.097, 3.481)], [], [(0, 1, 2), (0, 3, 1), (3, 0, 4), (4, 5, 3), (6, 5, 4), (6, 7, 5), (8, 7, 6), (6, 9, 8), (4, 9, 6), (5, 10, 3), (5, 7, 10), (4, 0, 11), (11, 12, 4), (13, 12, 11), (11, 2, 13), (0, 2, 11)])
me_dirteng_mat_11.polygons.foreach_set('use_smooth', [True] * 16)
_k = set([(1, 2), (1, 3), (2, 13), (3, 10), (4, 9), (4, 12), (7, 8), (7, 10), (8, 9), (12, 13)])
me_dirteng_mat_11.attributes.new('sharp_edge', 'BOOLEAN', 'EDGE').data.foreach_set('value', [ (min(e.vertices), max(e.vertices)) in _k for e in me_dirteng_mat_11.edges])
_uv = me_dirteng_mat_11.uv_layers.new(name='UVTex')
_uv.uv.foreach_set('vector', [0.137, 0.886, 0.264, 0.9962, 0.9844, 0.9661, 0.137, 0.886, 0.01302, 0.9303, 0.264, 0.9962, 0.01302, 0.9303, 0.137, 0.886, 0.02344, 0.8346, 0.02344, 0.8346, 0.137, 0.886, 0.01302, 0.9303, 0.1535, 0.8345, 0.137, 0.886, 0.02344, 0.8346, 0.1535, 0.8345, 0.9825, 0.966, 0.137, 0.886, 0.7899, 0.6559, 0.9825, 0.966, 0.1535, 0.8345, 0.1535, 0.8345, 0.1415, 0.8027, 0.7899, 0.6559, 0.02344, 0.8346, 0.1415, 0.8027, 0.1535, 0.8345, 0.137, 0.886, 0.264, 0.9962, 0.01302, 0.9303, 0.137, 0.886, 0.9844, 0.9661, 0.264, 0.9962, 0.02344, 0.8346, 0.137, 0.886, 0.1535, 0.8345, 0.1535, 0.8345, 0.1415, 0.8027, 0.02344, 0.8346, 0.7899, 0.6559, 0.1415, 0.8027, 0.1535, 0.8345, 0.1535, 0.8345, 0.9825, 0.966, 0.7899, 0.6559, 0.137, 0.886, 0.9825, 0.966, 0.1535, 0.8345])
me_dirteng_mat_11.materials.append(mat_mat_11)
me_dirteng_mat_11.use_remesh_preserve_volume = False
me_dirteng_mat_11.use_remesh_preserve_attributes = False
me_dirteng_mat_11.use_mirror_vertex_groups = False
me_dirteng_mat_11.update()
me_dirteng_mat_8 = bpy.data.meshes.new('dirteng_mat_8')
me_dirteng_mat_8.from_pydata([(-0.9245, 10.66, 1.975), (-1.278, 10.69, 1.473), (-1.448, 9.761, 2.482), (-0.8302, 11.59, 0.4814), (-0.7014, 11.07, 0.8243), (1.236, 10.69, 1.473), (0.8826, 10.66, 1.975), (1.406, 9.761, 2.482), (1.007, 11.45, 0.5391), (0.7548, 11.07, 0.8211), (-0.02098, 11.1, 2.077), (-0.02098, 10.14, 3.463), (-0.02098, 11.93, -0.4078), (-0.02098, 11.0, 0.3404), (1.729, 10.34, 2.144), (1.237, 10.01, 2.201), (1.611, 9.675, 2.311), (1.615, 9.907, 2.145), (2.108, 10.08, 1.808), (1.705, 9.728, 1.804)], [], [(0, 1, 2), (0, 3, 1), (3, 0, 4), (4, 1, 3), (5, 6, 7), (5, 8, 6), (9, 8, 5), (9, 6, 8), (10, 6, 9), (10, 11, 6), (0, 11, 10), (4, 0, 10), (12, 4, 10), (12, 13, 4), (9, 13, 12), (12, 10, 9), (14, 15, 16), (14, 17, 15), (16, 17, 14), (16, 18, 17), (19, 18, 16), (19, 17, 18), (15, 17, 19)])
me_dirteng_mat_8.polygons.foreach_set('use_smooth', [True] * 23)
_k = set([(0, 2), (0, 11), (1, 2), (1, 4), (4, 13), (5, 7), (5, 9), (6, 7), (6, 11), (9, 13), (15, 16), (15, 19), (16, 19)])
me_dirteng_mat_8.attributes.new('sharp_edge', 'BOOLEAN', 'EDGE').data.foreach_set('value', [ (min(e.vertices), max(e.vertices)) in _k for e in me_dirteng_mat_8.edges])
_uv = me_dirteng_mat_8.uv_layers.new(name='UVTex')
_uv.uv.foreach_set('vector', [0.7832, 0.6414, 0.9652, 0.7298, 1.01, 0.9283, 0.7832, 0.6414, 0.851, 0.3554, 0.9652, 0.7298, 0.851, 0.3554, 0.7832, 0.6414, 0.706, 0.3888, 0.706, 0.3888, 0.9652, 0.7298, 0.851, 0.3554, -0.0199, 0.761, 0.2168, 0.6414, -0.06452, 0.9595, -0.0199, 0.761, 0.0943, 0.3866, 0.2168, 0.6414, 0.294, 0.3888, 0.0943, 0.3866, -0.0199, 0.761, 0.294, 0.3888, 0.2168, 0.6414, 0.0943, 0.3866, 0.5, 0.528, 0.2168, 0.6414, 0.294, 0.3888, 0.5, 0.528, 0.5, 0.8132, 0.2168, 0.6414, 0.7832, 0.6414, 0.5, 0.8132, 0.5, 0.528, 0.706, 0.3888, 0.7832, 0.6414, 0.5, 0.528, 0.5, -0.003842, 0.706, 0.3888, 0.5, 0.528, 0.5, -0.003842, 0.5, 0.3496, 0.706, 0.3888, 0.294, 0.3888, 0.5, 0.3496, 0.5, -0.003842, 0.5, -0.003842, 0.5, 0.528, 0.294, 0.3888, 0.5956, 0.01562, 1.0, 0.7837, 0.5449, 1.0, 0.5956, 0.01562, 0.544, 0.9074, 1.0, 0.7837, 0.5449, 1.0, 0.544, 0.9074, 0.5956, 0.01562, 0.5449, 1.0, 0.2969, -0.000234, 0.544, 0.9074, 0.08934, 0.8775, 0.2969, -0.000234, 0.5449, 1.0, 0.08934, 0.8775, 0.544, 0.9074, 0.2969, -0.000234, 1.0, 0.7837, 0.544, 0.9074, 0.08934, 0.8775])
me_dirteng_mat_8.materials.append(mat_mat_8)
me_dirteng_mat_8.use_remesh_preserve_volume = False
me_dirteng_mat_8.use_remesh_preserve_attributes = False
me_dirteng_mat_8.use_mirror_vertex_groups = False
me_dirteng_mat_8.update()
me_dirteng_mat_9 = bpy.data.meshes.new('dirteng_mat_9')
me_dirteng_mat_9.from_pydata([(-1.179, 8.097, 3.481), (-1.029, 7.404, 3.532), (-0.2956, 9.132, 3.587), (1.126, 7.465, -2.334), (-1.168, 7.465, -2.334), (-0.02098, 7.009, -3.118), (0.2537, 9.132, 3.587), (0.9872, 7.404, 3.532), (1.137, 8.097, 3.481), (2.821, 7.807, -0.8419), (3.386, 7.265, -0.8315), (3.016, 8.482, 1.658), (-2.587, 7.711, -1.075), (-1.719, 8.709, -1.847), (1.871, 8.803, -1.617), (-2.538, 9.718, 0.1756), (-2.958, 8.943, -2.021), (2.496, 9.718, 0.1756), (3.133, 7.227, -0.4456), (-3.175, 7.227, -0.4456), (-3.058, 8.482, 1.658), (-1.278, 10.69, 1.473), (-1.448, 9.761, 2.482), (-3.399, 8.373, -0.961), (-1.734, 7.018, 3.051), (-1.726, 6.286, 2.825), (-2.029, 8.754, 2.595), (-2.284, 6.131, 2.315), (-0.7014, 11.07, 0.8243), (-1.246, 10.35, -0.5714), (-0.02098, 10.21, -1.079), (-0.02098, 8.98, -2.63), (1.204, 10.35, -0.5714), (-0.02098, 8.86, -2.2), (-0.02098, 11.0, 0.3404), (-0.02098, 10.69, -1.853), (0.7548, 11.07, 0.8211), (2.781, 6.705, 1.533), (3.839, 5.803, -0.1575), (1.236, 10.69, 1.473), (1.406, 9.761, 2.482), (1.692, 7.018, 3.051), (1.684, 6.286, 2.825), (1.987, 8.754, 2.595), (2.242, 6.131, 2.315), (2.653, 9.044, -2.168), (-1.279, 10.01, 2.201), (-1.771, 10.34, 2.144), (-1.652, 9.675, 2.311), (-1.657, 9.907, 2.145), (-1.747, 9.729, 1.802), (-2.15, 10.08, 1.806), (-3.881, 6.355, -0.841), (-2.823, 6.705, 1.533)], [], [(0, 1, 2), (3, 4, 5), (6, 7, 8), (9, 10, 11), (4, 12, 13), (14, 9, 3), (15, 16, 13), (9, 14, 17), (15, 13, 12), (10, 9, 17), (11, 18, 9), (12, 19, 20), (21, 20, 22), (21, 15, 20), (23, 20, 15), (0, 24, 25), (0, 26, 24), (26, 0, 22), (26, 27, 24), (28, 15, 21), (28, 29, 15), (16, 15, 29), (29, 13, 16), (30, 13, 29), (30, 31, 13), (14, 31, 30), (30, 32, 14), (23, 12, 20), (23, 15, 12), (31, 33, 13), (31, 14, 33), (34, 29, 28), (34, 35, 29), (32, 35, 34), (34, 36, 32), (35, 30, 29), (35, 32, 30), (37, 38, 11), (37, 18, 38), (11, 38, 18), (11, 39, 40), (11, 17, 39), (10, 17, 11), (41, 8, 42), (41, 43, 8), (44, 43, 41), (43, 40, 8), (17, 36, 39), (17, 32, 36), (45, 32, 17), (45, 14, 32), (17, 14, 45), (3, 33, 14), (3, 5, 33), (4, 33, 5), (4, 13, 33), (46, 47, 48), (46, 49, 47), (50, 49, 46), (50, 51, 49), (48, 51, 50), (48, 49, 51), (47, 49, 48), (20, 52, 53), (20, 19, 52), (53, 52, 19)])
me_dirteng_mat_9.polygons.foreach_set('use_smooth', [True] * 66)
_k = set([(0, 1), (0, 2), (0, 22), (0, 25), (1, 2), (3, 4), (3, 9), (4, 12), (6, 7), (6, 8), (7, 8), (8, 40), (8, 42), (9, 18), (11, 37), (11, 40), (12, 19), (18, 37), (19, 53), (20, 22), (20, 53), (21, 22), (21, 28), (22, 26), (24, 25), (24, 27), (26, 27), (28, 34), (34, 36), (36, 39), (39, 40), (40, 43), (41, 42), (41, 44), (43, 44), (46, 48), (46, 50), (48, 50)])
me_dirteng_mat_9.attributes.new('sharp_edge', 'BOOLEAN', 'EDGE').data.foreach_set('value', [ (min(e.vertices), max(e.vertices)) in _k for e in me_dirteng_mat_9.edges])
_uv = me_dirteng_mat_9.uv_layers.new(name='UVTex')
_uv.uv.foreach_set('vector', [0.7156, 0.7109, 0.5332, 0.007813, 0.1182, 0.9889, 0.8768, 0.6435, 0.1299, 0.6466, 0.4922, -0.03444, 0.1182, 0.9889, 0.5332, 0.007813, 0.7156, 0.7109, 0.3184, 0.9141, 0.4297, 0.0, 0.8945, 0.8477, 0.1816, 0.9766, 0.265, 0.86, 0.146, 0.801, 0.861, 0.801, 0.273, 0.969, 0.877, 0.9961, 0.199, 0.902, 0.5, 0.06641, 0.7676, 0.6055, 0.273, 0.969, 0.6091, 0.9691, 0.4688, 0.3789, 0.199, 0.902, 0.6012, 0.8597, 0.265, 0.86, 0.4297, 0.0, 0.6426, 0.9375, 0.1777, 0.8477, 0.4258, 0.3633, 0.2652, 0.8597, 0.6012, 0.8597, 0.6091, 0.9691, 0.2731, 0.9691, 0.4688, 0.3789, 0.237, 1.266, 0.756, 0.7304, 0.7292, 1.276, 0.237, 1.266, 0.178, 0.7074, 0.756, 0.7304, 0.4297, 0.0, 0.756, 0.7304, 0.178, 0.7074, 0.7156, 0.7109, 0.4045, 0.5078, 0.6445, -0.01172, 0.7156, 0.7109, 0.1303, 0.6836, 0.4045, 0.5078, 0.1303, 0.6836, 0.7156, 0.7109, 0.5078, 0.9688, 0.1303, 0.6836, 0.2207, 0.05078, 0.4045, 0.5078, 0.2246, 1.062, 0.209, 0.605, 0.1133, 0.8984, 0.2246, 1.062, 0.496, 1.016, 0.209, 0.605, 0.5, 0.06641, 0.209, 0.605, 0.496, 1.016, 0.496, 1.016, 0.111, 0.538, 0.5, 0.06641, 0.486, 0.914, 0.111, 0.538, -0.2323, 0.9679, 0.486, 0.914, 0.4609, 0.02187, 0.111, 0.538, 0.768, 0.605, 0.4609, 0.02187, 0.486, 0.914, 0.486, 0.914, 1.24, 0.9853, 0.768, 0.605, 0.4297, 0.0, 0.4551, 0.9648, 0.7559, 0.8711, 0.4297, 0.0, 0.199, 0.902, 0.4551, 0.9648, 0.4609, 0.02187, 0.492, 0.842, 0.1367, 0.5469, 0.4609, 0.02187, 0.8867, 0.5352, 0.492, 0.842, 0.5, 0.608, 0.1222, 0.5533, 0.05978, 0.9844, 0.5, 0.608, 0.4922, 0.00625, 0.1222, 0.5533, 0.8712, 0.5543, 0.4922, 0.00625, 0.5, 0.608, 0.5, 0.608, 0.9324, 0.9844, 0.8712, 0.5543, 0.4922, 0.00625, 0.486, 0.914, 0.1299, 0.6466, 0.4922, 0.00625, 0.8768, 0.6435, 0.486, 0.914, 0.6889, 0.7082, 0.4922, 0.0, 0.4805, 0.9727, 0.6889, 0.7082, 0.3125, 0.6875, 0.4922, 0.0, 0.543, 0.9102, 0.4922, 0.0, 0.3125, 0.6875, 0.756, 0.7304, 0.237, 1.266, 0.7292, 1.276, 0.756, 0.7304, 0.178, 0.7074, 0.237, 1.266, 0.4297, 0.0, 0.178, 0.7074, 0.756, 0.7304, 0.4045, 0.5078, 0.7156, 0.7109, 0.6445, -0.01172, 0.4045, 0.5078, 0.1303, 0.6836, 0.7156, 0.7109, 0.2207, 0.05078, 0.1303, 0.6836, 0.4045, 0.5078, 0.1303, 0.6836, 0.5078, 0.9688, 0.7156, 0.7109, 0.209, 0.605, 0.2246, 1.062, 0.1133, 0.8984, 0.209, 0.605, 0.496, 1.016, 0.2246, 1.062, 0.5, 0.06641, 0.496, 1.016, 0.209, 0.605, 0.5, 0.06641, 0.768, 0.605, 0.496, 1.016, 0.209, 0.605, 0.768, 0.605, 0.5, 0.06641, 0.8848, 0.5336, 0.492, 0.842, 0.861, 0.801, 0.8848, 0.5336, 0.4922, 0.00625, 0.492, 0.842, 0.1378, 0.5376, 0.492, 0.842, 0.4922, 0.00625, 0.1378, 0.5376, 0.146, 0.801, 0.492, 0.842, 0.9688, 0.9336, 0.7539, 0.003906, 0.519, 0.9805, 0.9688, 0.9336, 0.5234, 0.8633, 0.7539, 0.003906, 0.06836, 0.9102, 0.5234, 0.8633, 0.9688, 0.9336, 0.06836, 0.9102, 0.2324, 0.01562, 0.5234, 0.8633, 0.519, 0.9805, 0.2324, 0.01562, 0.06836, 0.9102, 0.519, 0.9805, 0.5234, 0.8633, 0.2324, 0.01562, 0.7539, 0.003906, 0.5234, 0.8633, 0.519, 0.9805, 0.4805, 0.9727, 0.4922, 0.0, 0.6889, 0.7082, 0.4805, 0.9727, 0.3125, 0.6875, 0.4922, 0.0, 0.6889, 0.7082, 0.4922, 0.0, 0.3125, 0.6875])
me_dirteng_mat_9.materials.append(mat_mat_9)
me_dirteng_mat_9.use_remesh_preserve_volume = False
me_dirteng_mat_9.use_remesh_preserve_attributes = False
me_dirteng_mat_9.use_mirror_vertex_groups = False
me_dirteng_mat_9.update()

# ---- objects
ob_lamp_002 = bpy.data.objects.new('Lamp.002', light_lamp)
ob_lamp_001 = bpy.data.objects.new('Lamp.001', light_lamp)
ob_camera_001 = bpy.data.objects.new('Camera.001', cam_camera_001)
ob_dirteng_mat_14 = bpy.data.objects.new('dirteng_mat_14', me_dirteng_mat_14)
ob_dirteng_mat_0 = bpy.data.objects.new('dirteng_mat_0', me_dirteng_mat_0)
ob_dirteng_mat_1 = bpy.data.objects.new('dirteng_mat_1', me_dirteng_mat_1)
ob_dirteng_mat_10 = bpy.data.objects.new('dirteng_mat_10', me_dirteng_mat_10)
ob_dirteng_mat_13 = bpy.data.objects.new('dirteng_mat_13', me_dirteng_mat_13)
ob_dirteng_mat_2 = bpy.data.objects.new('dirteng_mat_2', me_dirteng_mat_2)
ob_dirteng_mat_3 = bpy.data.objects.new('dirteng_mat_3', me_dirteng_mat_3)
ob_dirteng_mat_4 = bpy.data.objects.new('dirteng_mat_4', me_dirteng_mat_4)
ob_dirteng_mat_5 = bpy.data.objects.new('dirteng_mat_5', me_dirteng_mat_5)
ob_dirteng_mat_12 = bpy.data.objects.new('dirteng_mat_12', me_dirteng_mat_12)
ob_dirteng_mat_6 = bpy.data.objects.new('dirteng_mat_6', me_dirteng_mat_6)
ob_dirteng_mat_7 = bpy.data.objects.new('dirteng_mat_7', me_dirteng_mat_7)
ob_dirteng_mat_11 = bpy.data.objects.new('dirteng_mat_11', me_dirteng_mat_11)
ob_dirteng_mat_8 = bpy.data.objects.new('dirteng_mat_8', me_dirteng_mat_8)
ob_dirteng_mat_9 = bpy.data.objects.new('dirteng_mat_9', me_dirteng_mat_9)

# ---- transforms, parenting, visibility, modifiers, constraints
ob_lamp_002.location = (0.1515, 0.2273, 0.909)
ob_lamp_002.lock_rotations_4d = False
ob_lamp_002.empty_display_type = 'ARROWS'
ob_lamp_002.lineart.crease_threshold = 0.0
ob_lamp_001.location = (-0.1515, 0.2273, 0.909)
ob_lamp_001.lock_rotations_4d = False
ob_lamp_001.empty_display_type = 'ARROWS'
ob_lamp_001.lineart.crease_threshold = 0.0
ob_camera_001.location = (0.0, 0.2273, 0.909)
ob_camera_001.lock_rotations_4d = False
ob_camera_001.empty_display_type = 'ARROWS'
ob_camera_001.lineart.crease_threshold = 0.0
ob_dirteng_mat_14.location = (0.0, 0.0, 0.0)
ob_dirteng_mat_14.lock_rotations_4d = False
ob_dirteng_mat_14.empty_display_type = 'ARROWS'
ob_dirteng_mat_14.lineart.crease_threshold = 0.0
ob_dirteng_mat_0.location = (0.0, 0.0, 0.0)
ob_dirteng_mat_0.lock_rotations_4d = False
ob_dirteng_mat_0.empty_display_type = 'ARROWS'
ob_dirteng_mat_0.lineart.crease_threshold = 0.0
ob_dirteng_mat_1.location = (0.0, 0.0, 0.0)
ob_dirteng_mat_1.lock_rotations_4d = False
ob_dirteng_mat_1.empty_display_type = 'ARROWS'
ob_dirteng_mat_1.lineart.crease_threshold = 0.0
ob_dirteng_mat_10.location = (0.0, 0.0, 0.0)
ob_dirteng_mat_10.lock_rotations_4d = False
ob_dirteng_mat_10.empty_display_type = 'ARROWS'
ob_dirteng_mat_10.lineart.crease_threshold = 0.0
ob_dirteng_mat_13.location = (0.0, 0.0, 0.0)
ob_dirteng_mat_13.lock_rotations_4d = False
ob_dirteng_mat_13.empty_display_type = 'ARROWS'
ob_dirteng_mat_13.lineart.crease_threshold = 0.0
ob_dirteng_mat_2.location = (0.0, 0.0, 0.0)
ob_dirteng_mat_2.lock_rotations_4d = False
ob_dirteng_mat_2.empty_display_type = 'ARROWS'
ob_dirteng_mat_2.lineart.crease_threshold = 0.0
ob_dirteng_mat_3.location = (0.0, 0.0, 0.0)
ob_dirteng_mat_3.lock_rotations_4d = False
ob_dirteng_mat_3.empty_display_type = 'ARROWS'
ob_dirteng_mat_3.lineart.crease_threshold = 0.0
ob_dirteng_mat_4.location = (0.0, 0.0, 0.0)
ob_dirteng_mat_4.lock_rotations_4d = False
ob_dirteng_mat_4.empty_display_type = 'ARROWS'
ob_dirteng_mat_4.lineart.crease_threshold = 0.0
ob_dirteng_mat_5.location = (0.0, 0.0, 0.0)
ob_dirteng_mat_5.lock_rotations_4d = False
ob_dirteng_mat_5.empty_display_type = 'ARROWS'
ob_dirteng_mat_5.lineart.crease_threshold = 0.0
ob_dirteng_mat_12.location = (0.0, 0.0, 0.0)
ob_dirteng_mat_12.lock_rotations_4d = False
ob_dirteng_mat_12.empty_display_type = 'ARROWS'
ob_dirteng_mat_12.lineart.crease_threshold = 0.0
ob_dirteng_mat_6.location = (0.0, 0.0, 0.0)
ob_dirteng_mat_6.lock_rotations_4d = False
ob_dirteng_mat_6.empty_display_type = 'ARROWS'
ob_dirteng_mat_6.lineart.crease_threshold = 0.0
ob_dirteng_mat_7.location = (0.0, 0.0, 0.0)
ob_dirteng_mat_7.lock_rotations_4d = False
ob_dirteng_mat_7.empty_display_type = 'ARROWS'
ob_dirteng_mat_7.lineart.crease_threshold = 0.0
ob_dirteng_mat_11.location = (0.0, 0.0, 0.0)
ob_dirteng_mat_11.lock_rotations_4d = False
ob_dirteng_mat_11.empty_display_type = 'ARROWS'
ob_dirteng_mat_11.lineart.crease_threshold = 0.0
ob_dirteng_mat_8.location = (0.0, 0.0, 0.0)
ob_dirteng_mat_8.lock_rotations_4d = False
ob_dirteng_mat_8.empty_display_type = 'ARROWS'
ob_dirteng_mat_8.lineart.crease_threshold = 0.0
ob_dirteng_mat_9.location = (0.0, 0.0, 0.0)
ob_dirteng_mat_9.lock_rotations_4d = False
ob_dirteng_mat_9.empty_display_type = 'ARROWS'
ob_dirteng_mat_9.lineart.crease_threshold = 0.0

# ---- collection membership
col_collection_1.objects.link(ob_lamp_002)
col_collection_1.objects.link(ob_lamp_001)
col_collection_1.objects.link(ob_camera_001)
col_collection_1.objects.link(ob_dirteng_mat_14)
col_collection_1.objects.link(ob_dirteng_mat_0)
col_collection_1.objects.link(ob_dirteng_mat_1)
col_collection_1.objects.link(ob_dirteng_mat_10)
col_collection_1.objects.link(ob_dirteng_mat_13)
col_collection_1.objects.link(ob_dirteng_mat_2)
col_collection_1.objects.link(ob_dirteng_mat_3)
col_collection_1.objects.link(ob_dirteng_mat_4)
col_collection_1.objects.link(ob_dirteng_mat_5)
col_collection_1.objects.link(ob_dirteng_mat_12)
col_collection_1.objects.link(ob_dirteng_mat_6)
col_collection_1.objects.link(ob_dirteng_mat_7)
col_collection_1.objects.link(ob_dirteng_mat_11)
col_collection_1.objects.link(ob_dirteng_mat_8)
col_collection_1.objects.link(ob_dirteng_mat_9)

# ---- scene / render settings (as saved in the file)
scene.camera = ob_camera_001
scene.frame_start = 1; scene.frame_end = 250; scene.frame_set(1)
scene.render.engine = 'BLENDER_EEVEE_NEXT'
scene.render.image_settings.file_format = 'TARGA'
scene.render.image_settings.color_mode = 'RGB'
scene.render.image_settings.compression = 90
scene.render.resolution_x = 320
scene.render.resolution_y = 256
scene.render.fps = 25
scene.render.dither_intensity = 0.0
scene.render.film_transparent = True
scene.render.use_compositing = False
scene.render.use_sequencer = False
scene.render.use_file_extension = False
scene.render.bake_margin = 2
scene.render.bake_bias = 0.0
scene.render.use_stamp_time = False
scene.render.use_stamp_date = False
scene.render.use_stamp_frame = False
scene.render.use_stamp_camera = False
scene.render.use_stamp_scene = False
scene.render.use_stamp_filename = False
scene.render.use_stamp_render_time = False
scene.render.stamp_font_size = 0
scene.render.stamp_foreground = (0.0, 0.0, 0.0, 0.0)
scene.render.stamp_background = (0.0, 0.0, 0.0, 0.0)
scene.cycles.use_denoising = False
scene.cycles.samples = 10
scene.cycles.sampling_pattern = 'TABULATED_SOBOL'
scene.cycles.light_sampling_threshold = 0.0
scene.cycles.use_adaptive_sampling = False
scene.cycles.use_light_tree = False
scene.cycles.blur_glossy = 0.0
scene.cycles.volume_bounces = 1
scene.cycles.pixel_filter_type = 'GAUSSIAN'
scene.cycles.sample_clamp_indirect = 0.0
scene.view_settings.view_transform = 'Raw'
bpy.context.view_layer.update()
